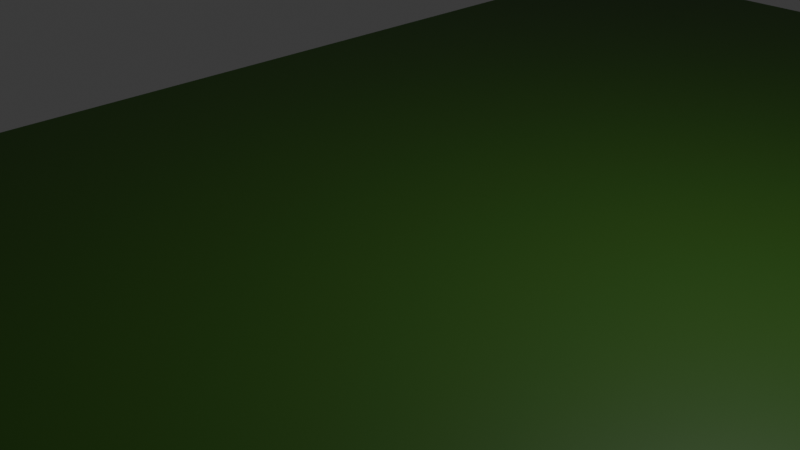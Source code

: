 # Source: 2.blend  (saved by Blender 4.3.34; exported with 4.5.12 LTS)
import bpy
from mathutils import Matrix  # noqa: F401  (used for matrix-valued properties, if any)

bpy.ops.wm.read_factory_settings(use_empty=True)
scene = bpy.context.scene
scene.name = 'Scene'

# ---- collections
col_collection = bpy.data.collections.new('Collection'); scene.collection.children.link(col_collection)

# ---- materials (node trees are filled in below, after node groups)
mat_green = bpy.data.materials.new('Green')
mat_green.alpha_threshold = 0.0
mat_green.roughness = 0.5
mat_green.line_color = (0.0, 0.0, 0.0, 1.0)
mat_yellow = bpy.data.materials.new('Yellow')
mat_red = bpy.data.materials.new('Red')
mat_darkred = bpy.data.materials.new('DarkRed')
mat_lightgreen = bpy.data.materials.new('LightGreen')
mat_lightgreen.alpha_threshold = 0.0
mat_lightgreen.roughness = 0.5
mat_lightgreen.line_color = (0.0, 0.0, 0.0, 1.0)
mat_red_001 = bpy.data.materials.new('Red.001')
mat_yellow_001 = bpy.data.materials.new('Yellow.001')
mat_yellow_002 = bpy.data.materials.new('Yellow.002')
mat_yellow_003 = bpy.data.materials.new('Yellow.003')
mat_green_001 = bpy.data.materials.new('Green.001')
mat_green_001.alpha_threshold = 0.0
mat_green_001.roughness = 0.5
mat_green_001.line_color = (0.0, 0.0, 0.0, 1.0)
mat_yellow_004 = bpy.data.materials.new('Yellow.004')
mat_yellow_005 = bpy.data.materials.new('Yellow.005')
mat_yellow_006 = bpy.data.materials.new('Yellow.006')
mat_yellow_007 = bpy.data.materials.new('Yellow.007')
mat_yellow_008 = bpy.data.materials.new('Yellow.008')
mat_green_002 = bpy.data.materials.new('Green.002')
mat_green_002.alpha_threshold = 0.0
mat_green_002.roughness = 0.5
mat_green_002.line_color = (0.0, 0.0, 0.0, 1.0)
mat_green_003 = bpy.data.materials.new('Green.003')
mat_green_003.alpha_threshold = 0.0
mat_green_003.roughness = 0.5
mat_green_003.line_color = (0.0, 0.0, 0.0, 1.0)
mat_green_004 = bpy.data.materials.new('Green.004')
mat_green_004.alpha_threshold = 0.0
mat_green_004.roughness = 0.5
mat_green_004.line_color = (0.0, 0.0, 0.0, 1.0)
mat_green_005 = bpy.data.materials.new('Green.005')
mat_green_005.alpha_threshold = 0.0
mat_green_005.roughness = 0.5
mat_green_005.line_color = (0.0, 0.0, 0.0, 1.0)
mat_green_006 = bpy.data.materials.new('Green.006')
mat_green_006.alpha_threshold = 0.0
mat_green_006.roughness = 0.5
mat_green_006.line_color = (0.0, 0.0, 0.0, 1.0)
mat_green_007 = bpy.data.materials.new('Green.007')
mat_green_007.alpha_threshold = 0.0
mat_green_007.roughness = 0.5
mat_green_007.line_color = (0.0, 0.0, 0.0, 1.0)
mat_red_002 = bpy.data.materials.new('Red.002')
mat_green_008 = bpy.data.materials.new('Green.008')
mat_green_008.alpha_threshold = 0.0
mat_green_008.roughness = 0.5
mat_green_008.line_color = (0.0, 0.0, 0.0, 1.0)
mat_green_009 = bpy.data.materials.new('Green.009')
mat_green_009.alpha_threshold = 0.0
mat_green_009.roughness = 0.5
mat_green_009.line_color = (0.0, 0.0, 0.0, 1.0)
mat_red_003 = bpy.data.materials.new('Red.003')
mat_yellow_009 = bpy.data.materials.new('Yellow.009')
mat_yellow_010 = bpy.data.materials.new('Yellow.010')
mat_yellow_011 = bpy.data.materials.new('Yellow.011')
mat_yellow_012 = bpy.data.materials.new('Yellow.012')
mat_yellow_013 = bpy.data.materials.new('Yellow.013')
mat_darkred_001 = bpy.data.materials.new('DarkRed.001')
mat_yellow_014 = bpy.data.materials.new('Yellow.014')
mat_yellow_015 = bpy.data.materials.new('Yellow.015')
mat_yellow_016 = bpy.data.materials.new('Yellow.016')
mat_green_010 = bpy.data.materials.new('Green.010')
mat_green_010.alpha_threshold = 0.0
mat_green_010.roughness = 0.5
mat_green_010.line_color = (0.0, 0.0, 0.0, 1.0)
mat_green_011 = bpy.data.materials.new('Green.011')
mat_green_011.alpha_threshold = 0.0
mat_green_011.roughness = 0.5
mat_green_011.line_color = (0.0, 0.0, 0.0, 1.0)
mat_darkred_002 = bpy.data.materials.new('DarkRed.002')
mat_darkred_003 = bpy.data.materials.new('DarkRed.003')
mat_darkred_004 = bpy.data.materials.new('DarkRed.004')
mat_green_012 = bpy.data.materials.new('Green.012')
mat_green_012.alpha_threshold = 0.0
mat_green_012.roughness = 0.5
mat_green_012.line_color = (0.0, 0.0, 0.0, 1.0)
mat_green_013 = bpy.data.materials.new('Green.013')
mat_green_013.alpha_threshold = 0.0
mat_green_013.roughness = 0.5
mat_green_013.line_color = (0.0, 0.0, 0.0, 1.0)
mat_green_014 = bpy.data.materials.new('Green.014')
mat_green_014.alpha_threshold = 0.0
mat_green_014.roughness = 0.5
mat_green_014.line_color = (0.0, 0.0, 0.0, 1.0)
mat_green_015 = bpy.data.materials.new('Green.015')
mat_green_015.alpha_threshold = 0.0
mat_green_015.roughness = 0.5
mat_green_015.line_color = (0.0, 0.0, 0.0, 1.0)
mat_green_016 = bpy.data.materials.new('Green.016')
mat_green_016.alpha_threshold = 0.0
mat_green_016.roughness = 0.5
mat_green_016.line_color = (0.0, 0.0, 0.0, 1.0)
mat_green_017 = bpy.data.materials.new('Green.017')
mat_green_017.alpha_threshold = 0.0
mat_green_017.roughness = 0.5
mat_green_017.line_color = (0.0, 0.0, 0.0, 1.0)
mat_green_018 = bpy.data.materials.new('Green.018')
mat_green_018.alpha_threshold = 0.0
mat_green_018.roughness = 0.5
mat_green_018.line_color = (0.0, 0.0, 0.0, 1.0)
mat_darkred_005 = bpy.data.materials.new('DarkRed.005')

# ---- material node trees
mat_green.use_nodes = True; mat_green.node_tree.nodes.clear()
_N = mat_green.node_tree.nodes; _L = mat_green.node_tree.links
n0 = _N.new('ShaderNodeOutputMaterial'); n0.name = 'Material Output'; n0.location = (300, 300)
n1 = _N.new('ShaderNodeBsdfPrincipled'); n1.name = 'Principled BSDF'; n1.location = (10, 300)
n1.inputs[0].default_value = (0.02429, 0.08191, 0.005409, 1.0)
n1.inputs[3].default_value = 1.45
_L.new(n1.outputs[0], n0.inputs[0])
n0.is_active_output = True
mat_yellow.use_nodes = True; mat_yellow.node_tree.nodes.clear()
_N = mat_yellow.node_tree.nodes; _L = mat_yellow.node_tree.links
n0 = _N.new('ShaderNodeBsdfPrincipled'); n0.name = 'プリンシプルBSDF'; n0.location = (10, 300)
n0.inputs[0].default_value = (1.0, 0.6, 0.0, 1.0)
n1 = _N.new('ShaderNodeOutputMaterial'); n1.name = 'マテリアル出力'; n1.location = (300, 300)
_L.new(n0.outputs[0], n1.inputs[0])
n1.is_active_output = True
mat_red.use_nodes = True; mat_red.node_tree.nodes.clear()
_N = mat_red.node_tree.nodes; _L = mat_red.node_tree.links
n0 = _N.new('ShaderNodeBsdfPrincipled'); n0.name = 'プリンシプルBSDF'; n0.location = (10, 300)
n0.inputs[0].default_value = (1.0, 0.0, 0.0, 1.0)
n1 = _N.new('ShaderNodeOutputMaterial'); n1.name = 'マテリアル出力'; n1.location = (300, 300)
_L.new(n0.outputs[0], n1.inputs[0])
n1.is_active_output = True
mat_darkred.use_nodes = True; mat_darkred.node_tree.nodes.clear()
_N = mat_darkred.node_tree.nodes; _L = mat_darkred.node_tree.links
n0 = _N.new('ShaderNodeBsdfPrincipled'); n0.name = 'プリンシプルBSDF'; n0.location = (10, 300)
n0.inputs[0].default_value = (0.0, 0.0, 0.0, 1.0)
n1 = _N.new('ShaderNodeOutputMaterial'); n1.name = 'マテリアル出力'; n1.location = (300, 300)
_L.new(n0.outputs[0], n1.inputs[0])
n1.is_active_output = True
mat_lightgreen.use_nodes = True; mat_lightgreen.node_tree.nodes.clear()
_N = mat_lightgreen.node_tree.nodes; _L = mat_lightgreen.node_tree.links
n0 = _N.new('ShaderNodeOutputMaterial'); n0.name = 'Material Output'; n0.location = (300, 300)
n1 = _N.new('ShaderNodeBsdfPrincipled'); n1.name = 'Principled BSDF'; n1.location = (10, 300)
n1.inputs[0].default_value = (0.1483, 0.5, 0.03302, 1.0)
n1.inputs[3].default_value = 1.45
_L.new(n1.outputs[0], n0.inputs[0])
n0.is_active_output = True
mat_red_001.use_nodes = True; mat_red_001.node_tree.nodes.clear()
_N = mat_red_001.node_tree.nodes; _L = mat_red_001.node_tree.links
n0 = _N.new('ShaderNodeBsdfPrincipled'); n0.name = 'プリンシプルBSDF'; n0.location = (10, 300)
n0.inputs[0].default_value = (1.0, 0.0, 0.0, 1.0)
n1 = _N.new('ShaderNodeOutputMaterial'); n1.name = 'マテリアル出力'; n1.location = (300, 300)
_L.new(n0.outputs[0], n1.inputs[0])
n1.is_active_output = True
mat_yellow_001.use_nodes = True; mat_yellow_001.node_tree.nodes.clear()
_N = mat_yellow_001.node_tree.nodes; _L = mat_yellow_001.node_tree.links
n0 = _N.new('ShaderNodeBsdfPrincipled'); n0.name = 'プリンシプルBSDF'; n0.location = (10, 300)
n0.inputs[0].default_value = (1.0, 0.6, 0.0, 1.0)
n1 = _N.new('ShaderNodeOutputMaterial'); n1.name = 'マテリアル出力'; n1.location = (300, 300)
_L.new(n0.outputs[0], n1.inputs[0])
n1.is_active_output = True
mat_yellow_002.use_nodes = True; mat_yellow_002.node_tree.nodes.clear()
_N = mat_yellow_002.node_tree.nodes; _L = mat_yellow_002.node_tree.links
n0 = _N.new('ShaderNodeBsdfPrincipled'); n0.name = 'プリンシプルBSDF'; n0.location = (10, 300)
n0.inputs[0].default_value = (1.0, 0.6, 0.0, 1.0)
n1 = _N.new('ShaderNodeOutputMaterial'); n1.name = 'マテリアル出力'; n1.location = (300, 300)
_L.new(n0.outputs[0], n1.inputs[0])
n1.is_active_output = True
mat_yellow_003.use_nodes = True; mat_yellow_003.node_tree.nodes.clear()
_N = mat_yellow_003.node_tree.nodes; _L = mat_yellow_003.node_tree.links
n0 = _N.new('ShaderNodeBsdfPrincipled'); n0.name = 'プリンシプルBSDF'; n0.location = (10, 300)
n0.inputs[0].default_value = (1.0, 0.6, 0.0, 1.0)
n1 = _N.new('ShaderNodeOutputMaterial'); n1.name = 'マテリアル出力'; n1.location = (300, 300)
_L.new(n0.outputs[0], n1.inputs[0])
n1.is_active_output = True
mat_green_001.use_nodes = True; mat_green_001.node_tree.nodes.clear()
_N = mat_green_001.node_tree.nodes; _L = mat_green_001.node_tree.links
n0 = _N.new('ShaderNodeOutputMaterial'); n0.name = 'Material Output'; n0.location = (300, 300)
n1 = _N.new('ShaderNodeBsdfPrincipled'); n1.name = 'Principled BSDF'; n1.location = (10, 300)
n1.inputs[0].default_value = (0.02429, 0.08191, 0.005409, 1.0)
n1.inputs[3].default_value = 1.45
_L.new(n1.outputs[0], n0.inputs[0])
n0.is_active_output = True
mat_yellow_004.use_nodes = True; mat_yellow_004.node_tree.nodes.clear()
_N = mat_yellow_004.node_tree.nodes; _L = mat_yellow_004.node_tree.links
n0 = _N.new('ShaderNodeBsdfPrincipled'); n0.name = 'プリンシプルBSDF'; n0.location = (10, 300)
n0.inputs[0].default_value = (1.0, 0.6, 0.0, 1.0)
n1 = _N.new('ShaderNodeOutputMaterial'); n1.name = 'マテリアル出力'; n1.location = (300, 300)
_L.new(n0.outputs[0], n1.inputs[0])
n1.is_active_output = True
mat_yellow_005.use_nodes = True; mat_yellow_005.node_tree.nodes.clear()
_N = mat_yellow_005.node_tree.nodes; _L = mat_yellow_005.node_tree.links
n0 = _N.new('ShaderNodeBsdfPrincipled'); n0.name = 'プリンシプルBSDF'; n0.location = (10, 300)
n0.inputs[0].default_value = (1.0, 0.6, 0.0, 1.0)
n1 = _N.new('ShaderNodeOutputMaterial'); n1.name = 'マテリアル出力'; n1.location = (300, 300)
_L.new(n0.outputs[0], n1.inputs[0])
n1.is_active_output = True
mat_yellow_006.use_nodes = True; mat_yellow_006.node_tree.nodes.clear()
_N = mat_yellow_006.node_tree.nodes; _L = mat_yellow_006.node_tree.links
n0 = _N.new('ShaderNodeBsdfPrincipled'); n0.name = 'プリンシプルBSDF'; n0.location = (10, 300)
n0.inputs[0].default_value = (1.0, 0.6, 0.0, 1.0)
n1 = _N.new('ShaderNodeOutputMaterial'); n1.name = 'マテリアル出力'; n1.location = (300, 300)
_L.new(n0.outputs[0], n1.inputs[0])
n1.is_active_output = True
mat_yellow_007.use_nodes = True; mat_yellow_007.node_tree.nodes.clear()
_N = mat_yellow_007.node_tree.nodes; _L = mat_yellow_007.node_tree.links
n0 = _N.new('ShaderNodeBsdfPrincipled'); n0.name = 'プリンシプルBSDF'; n0.location = (10, 300)
n0.inputs[0].default_value = (1.0, 0.6, 0.0, 1.0)
n1 = _N.new('ShaderNodeOutputMaterial'); n1.name = 'マテリアル出力'; n1.location = (300, 300)
_L.new(n0.outputs[0], n1.inputs[0])
n1.is_active_output = True
mat_yellow_008.use_nodes = True; mat_yellow_008.node_tree.nodes.clear()
_N = mat_yellow_008.node_tree.nodes; _L = mat_yellow_008.node_tree.links
n0 = _N.new('ShaderNodeBsdfPrincipled'); n0.name = 'プリンシプルBSDF'; n0.location = (10, 300)
n0.inputs[0].default_value = (1.0, 0.6, 0.0, 1.0)
n1 = _N.new('ShaderNodeOutputMaterial'); n1.name = 'マテリアル出力'; n1.location = (300, 300)
_L.new(n0.outputs[0], n1.inputs[0])
n1.is_active_output = True
mat_green_002.use_nodes = True; mat_green_002.node_tree.nodes.clear()
_N = mat_green_002.node_tree.nodes; _L = mat_green_002.node_tree.links
n0 = _N.new('ShaderNodeOutputMaterial'); n0.name = 'Material Output'; n0.location = (300, 300)
n1 = _N.new('ShaderNodeBsdfPrincipled'); n1.name = 'Principled BSDF'; n1.location = (10, 300)
n1.inputs[0].default_value = (0.02429, 0.08191, 0.005409, 1.0)
n1.inputs[3].default_value = 1.45
_L.new(n1.outputs[0], n0.inputs[0])
n0.is_active_output = True
mat_green_003.use_nodes = True; mat_green_003.node_tree.nodes.clear()
_N = mat_green_003.node_tree.nodes; _L = mat_green_003.node_tree.links
n0 = _N.new('ShaderNodeOutputMaterial'); n0.name = 'Material Output'; n0.location = (300, 300)
n1 = _N.new('ShaderNodeBsdfPrincipled'); n1.name = 'Principled BSDF'; n1.location = (10, 300)
n1.inputs[0].default_value = (0.02429, 0.08191, 0.005409, 1.0)
n1.inputs[3].default_value = 1.45
_L.new(n1.outputs[0], n0.inputs[0])
n0.is_active_output = True
mat_green_004.use_nodes = True; mat_green_004.node_tree.nodes.clear()
_N = mat_green_004.node_tree.nodes; _L = mat_green_004.node_tree.links
n0 = _N.new('ShaderNodeOutputMaterial'); n0.name = 'Material Output'; n0.location = (300, 300)
n1 = _N.new('ShaderNodeBsdfPrincipled'); n1.name = 'Principled BSDF'; n1.location = (10, 300)
n1.inputs[0].default_value = (0.02429, 0.08191, 0.005409, 1.0)
n1.inputs[3].default_value = 1.45
_L.new(n1.outputs[0], n0.inputs[0])
n0.is_active_output = True
mat_green_005.use_nodes = True; mat_green_005.node_tree.nodes.clear()
_N = mat_green_005.node_tree.nodes; _L = mat_green_005.node_tree.links
n0 = _N.new('ShaderNodeOutputMaterial'); n0.name = 'Material Output'; n0.location = (300, 300)
n1 = _N.new('ShaderNodeBsdfPrincipled'); n1.name = 'Principled BSDF'; n1.location = (10, 300)
n1.inputs[0].default_value = (0.02429, 0.08191, 0.005409, 1.0)
n1.inputs[3].default_value = 1.45
_L.new(n1.outputs[0], n0.inputs[0])
n0.is_active_output = True
mat_green_006.use_nodes = True; mat_green_006.node_tree.nodes.clear()
_N = mat_green_006.node_tree.nodes; _L = mat_green_006.node_tree.links
n0 = _N.new('ShaderNodeOutputMaterial'); n0.name = 'Material Output'; n0.location = (300, 300)
n1 = _N.new('ShaderNodeBsdfPrincipled'); n1.name = 'Principled BSDF'; n1.location = (10, 300)
n1.inputs[0].default_value = (0.3097, 0.0, 0.4996, 1.0)
n1.inputs[3].default_value = 1.45
_L.new(n1.outputs[0], n0.inputs[0])
n0.is_active_output = True
mat_green_007.use_nodes = True; mat_green_007.node_tree.nodes.clear()
_N = mat_green_007.node_tree.nodes; _L = mat_green_007.node_tree.links
n0 = _N.new('ShaderNodeOutputMaterial'); n0.name = 'Material Output'; n0.location = (300, 300)
n1 = _N.new('ShaderNodeBsdfPrincipled'); n1.name = 'Principled BSDF'; n1.location = (10, 300)
n1.inputs[0].default_value = (0.02429, 0.08191, 0.005409, 1.0)
n1.inputs[3].default_value = 1.45
_L.new(n1.outputs[0], n0.inputs[0])
n0.is_active_output = True
mat_red_002.use_nodes = True; mat_red_002.node_tree.nodes.clear()
_N = mat_red_002.node_tree.nodes; _L = mat_red_002.node_tree.links
n0 = _N.new('ShaderNodeBsdfPrincipled'); n0.name = 'プリンシプルBSDF'; n0.location = (10, 300)
n0.inputs[0].default_value = (1.0, 0.0, 0.0, 1.0)
n1 = _N.new('ShaderNodeOutputMaterial'); n1.name = 'マテリアル出力'; n1.location = (300, 300)
_L.new(n0.outputs[0], n1.inputs[0])
n1.is_active_output = True
mat_green_008.use_nodes = True; mat_green_008.node_tree.nodes.clear()
_N = mat_green_008.node_tree.nodes; _L = mat_green_008.node_tree.links
n0 = _N.new('ShaderNodeOutputMaterial'); n0.name = 'Material Output'; n0.location = (300, 300)
n1 = _N.new('ShaderNodeBsdfPrincipled'); n1.name = 'Principled BSDF'; n1.location = (10, 300)
n1.inputs[0].default_value = (0.02429, 0.08191, 0.005409, 1.0)
n1.inputs[3].default_value = 1.45
_L.new(n1.outputs[0], n0.inputs[0])
n0.is_active_output = True
mat_green_009.use_nodes = True; mat_green_009.node_tree.nodes.clear()
_N = mat_green_009.node_tree.nodes; _L = mat_green_009.node_tree.links
n0 = _N.new('ShaderNodeOutputMaterial'); n0.name = 'Material Output'; n0.location = (300, 300)
n1 = _N.new('ShaderNodeBsdfPrincipled'); n1.name = 'Principled BSDF'; n1.location = (10, 300)
n1.inputs[0].default_value = (0.02429, 0.08191, 0.005409, 1.0)
n1.inputs[3].default_value = 1.45
_L.new(n1.outputs[0], n0.inputs[0])
n0.is_active_output = True
mat_red_003.use_nodes = True; mat_red_003.node_tree.nodes.clear()
_N = mat_red_003.node_tree.nodes; _L = mat_red_003.node_tree.links
n0 = _N.new('ShaderNodeBsdfPrincipled'); n0.name = 'プリンシプルBSDF'; n0.location = (10, 300)
n0.inputs[0].default_value = (1.0, 0.0, 0.0, 1.0)
n1 = _N.new('ShaderNodeOutputMaterial'); n1.name = 'マテリアル出力'; n1.location = (300, 300)
_L.new(n0.outputs[0], n1.inputs[0])
n1.is_active_output = True
mat_yellow_009.use_nodes = True; mat_yellow_009.node_tree.nodes.clear()
_N = mat_yellow_009.node_tree.nodes; _L = mat_yellow_009.node_tree.links
n0 = _N.new('ShaderNodeBsdfPrincipled'); n0.name = 'プリンシプルBSDF'; n0.location = (10, 300)
n0.inputs[0].default_value = (1.0, 0.6, 0.0, 1.0)
n1 = _N.new('ShaderNodeOutputMaterial'); n1.name = 'マテリアル出力'; n1.location = (300, 300)
_L.new(n0.outputs[0], n1.inputs[0])
n1.is_active_output = True
mat_yellow_010.use_nodes = True; mat_yellow_010.node_tree.nodes.clear()
_N = mat_yellow_010.node_tree.nodes; _L = mat_yellow_010.node_tree.links
n0 = _N.new('ShaderNodeBsdfPrincipled'); n0.name = 'プリンシプルBSDF'; n0.location = (10, 300)
n0.inputs[0].default_value = (1.0, 0.6, 0.0, 1.0)
n1 = _N.new('ShaderNodeOutputMaterial'); n1.name = 'マテリアル出力'; n1.location = (300, 300)
_L.new(n0.outputs[0], n1.inputs[0])
n1.is_active_output = True
mat_yellow_011.use_nodes = True; mat_yellow_011.node_tree.nodes.clear()
_N = mat_yellow_011.node_tree.nodes; _L = mat_yellow_011.node_tree.links
n0 = _N.new('ShaderNodeBsdfPrincipled'); n0.name = 'プリンシプルBSDF'; n0.location = (10, 300)
n0.inputs[0].default_value = (1.0, 0.6, 0.0, 1.0)
n1 = _N.new('ShaderNodeOutputMaterial'); n1.name = 'マテリアル出力'; n1.location = (300, 300)
_L.new(n0.outputs[0], n1.inputs[0])
n1.is_active_output = True
mat_yellow_012.use_nodes = True; mat_yellow_012.node_tree.nodes.clear()
_N = mat_yellow_012.node_tree.nodes; _L = mat_yellow_012.node_tree.links
n0 = _N.new('ShaderNodeBsdfPrincipled'); n0.name = 'プリンシプルBSDF'; n0.location = (10, 300)
n0.inputs[0].default_value = (1.0, 0.6, 0.0, 1.0)
n1 = _N.new('ShaderNodeOutputMaterial'); n1.name = 'マテリアル出力'; n1.location = (300, 300)
_L.new(n0.outputs[0], n1.inputs[0])
n1.is_active_output = True
mat_yellow_013.use_nodes = True; mat_yellow_013.node_tree.nodes.clear()
_N = mat_yellow_013.node_tree.nodes; _L = mat_yellow_013.node_tree.links
n0 = _N.new('ShaderNodeBsdfPrincipled'); n0.name = 'プリンシプルBSDF'; n0.location = (10, 300)
n0.inputs[0].default_value = (1.0, 0.6, 0.0, 1.0)
n1 = _N.new('ShaderNodeOutputMaterial'); n1.name = 'マテリアル出力'; n1.location = (300, 300)
_L.new(n0.outputs[0], n1.inputs[0])
n1.is_active_output = True
mat_darkred_001.use_nodes = True; mat_darkred_001.node_tree.nodes.clear()
_N = mat_darkred_001.node_tree.nodes; _L = mat_darkred_001.node_tree.links
n0 = _N.new('ShaderNodeBsdfPrincipled'); n0.name = 'プリンシプルBSDF'; n0.location = (10, 300)
n0.inputs[0].default_value = (0.25, 0.0, 0.0, 1.0)
n1 = _N.new('ShaderNodeOutputMaterial'); n1.name = 'マテリアル出力'; n1.location = (300, 300)
_L.new(n0.outputs[0], n1.inputs[0])
n1.is_active_output = True
mat_yellow_014.use_nodes = True; mat_yellow_014.node_tree.nodes.clear()
_N = mat_yellow_014.node_tree.nodes; _L = mat_yellow_014.node_tree.links
n0 = _N.new('ShaderNodeBsdfPrincipled'); n0.name = 'プリンシプルBSDF'; n0.location = (10, 300)
n0.inputs[0].default_value = (1.0, 0.6, 0.0, 1.0)
n1 = _N.new('ShaderNodeOutputMaterial'); n1.name = 'マテリアル出力'; n1.location = (300, 300)
_L.new(n0.outputs[0], n1.inputs[0])
n1.is_active_output = True
mat_yellow_015.use_nodes = True; mat_yellow_015.node_tree.nodes.clear()
_N = mat_yellow_015.node_tree.nodes; _L = mat_yellow_015.node_tree.links
n0 = _N.new('ShaderNodeBsdfPrincipled'); n0.name = 'プリンシプルBSDF'; n0.location = (10, 300)
n0.inputs[0].default_value = (1.0, 0.6, 0.0, 1.0)
n1 = _N.new('ShaderNodeOutputMaterial'); n1.name = 'マテリアル出力'; n1.location = (300, 300)
_L.new(n0.outputs[0], n1.inputs[0])
n1.is_active_output = True
mat_yellow_016.use_nodes = True; mat_yellow_016.node_tree.nodes.clear()
_N = mat_yellow_016.node_tree.nodes; _L = mat_yellow_016.node_tree.links
n0 = _N.new('ShaderNodeBsdfPrincipled'); n0.name = 'プリンシプルBSDF'; n0.location = (10, 300)
n0.inputs[0].default_value = (1.0, 0.6, 0.0, 1.0)
n1 = _N.new('ShaderNodeOutputMaterial'); n1.name = 'マテリアル出力'; n1.location = (300, 300)
_L.new(n0.outputs[0], n1.inputs[0])
n1.is_active_output = True
mat_green_010.use_nodes = True; mat_green_010.node_tree.nodes.clear()
_N = mat_green_010.node_tree.nodes; _L = mat_green_010.node_tree.links
n0 = _N.new('ShaderNodeOutputMaterial'); n0.name = 'Material Output'; n0.location = (300, 300)
n1 = _N.new('ShaderNodeBsdfPrincipled'); n1.name = 'Principled BSDF'; n1.location = (10, 300)
n1.inputs[0].default_value = (0.02429, 0.08191, 0.005409, 1.0)
n1.inputs[3].default_value = 1.45
_L.new(n1.outputs[0], n0.inputs[0])
n0.is_active_output = True
mat_green_011.use_nodes = True; mat_green_011.node_tree.nodes.clear()
_N = mat_green_011.node_tree.nodes; _L = mat_green_011.node_tree.links
n0 = _N.new('ShaderNodeOutputMaterial'); n0.name = 'Material Output'; n0.location = (300, 300)
n1 = _N.new('ShaderNodeBsdfPrincipled'); n1.name = 'Principled BSDF'; n1.location = (10, 300)
n1.inputs[0].default_value = (0.3097, 0.0, 0.4996, 1.0)
n1.inputs[3].default_value = 1.45
_L.new(n1.outputs[0], n0.inputs[0])
n0.is_active_output = True
mat_darkred_002.use_nodes = True; mat_darkred_002.node_tree.nodes.clear()
_N = mat_darkred_002.node_tree.nodes; _L = mat_darkred_002.node_tree.links
n0 = _N.new('ShaderNodeBsdfPrincipled'); n0.name = 'プリンシプルBSDF'; n0.location = (10, 300)
n0.inputs[0].default_value = (0.25, 0.0, 0.0, 1.0)
n1 = _N.new('ShaderNodeOutputMaterial'); n1.name = 'マテリアル出力'; n1.location = (300, 300)
_L.new(n0.outputs[0], n1.inputs[0])
n1.is_active_output = True
mat_darkred_003.use_nodes = True; mat_darkred_003.node_tree.nodes.clear()
_N = mat_darkred_003.node_tree.nodes; _L = mat_darkred_003.node_tree.links
n0 = _N.new('ShaderNodeBsdfPrincipled'); n0.name = 'プリンシプルBSDF'; n0.location = (10, 300)
n0.inputs[0].default_value = (0.25, 0.0, 0.0, 1.0)
n1 = _N.new('ShaderNodeOutputMaterial'); n1.name = 'マテリアル出力'; n1.location = (300, 300)
_L.new(n0.outputs[0], n1.inputs[0])
n1.is_active_output = True
mat_darkred_004.use_nodes = True; mat_darkred_004.node_tree.nodes.clear()
_N = mat_darkred_004.node_tree.nodes; _L = mat_darkred_004.node_tree.links
n0 = _N.new('ShaderNodeBsdfPrincipled'); n0.name = 'プリンシプルBSDF'; n0.location = (10, 300)
n0.inputs[0].default_value = (0.25, 0.0, 0.0, 1.0)
n1 = _N.new('ShaderNodeOutputMaterial'); n1.name = 'マテリアル出力'; n1.location = (300, 300)
_L.new(n0.outputs[0], n1.inputs[0])
n1.is_active_output = True
mat_green_012.use_nodes = True; mat_green_012.node_tree.nodes.clear()
_N = mat_green_012.node_tree.nodes; _L = mat_green_012.node_tree.links
n0 = _N.new('ShaderNodeOutputMaterial'); n0.name = 'Material Output'; n0.location = (300, 300)
n1 = _N.new('ShaderNodeBsdfPrincipled'); n1.name = 'Principled BSDF'; n1.location = (10, 300)
n1.inputs[0].default_value = (0.02429, 0.08191, 0.005409, 1.0)
n1.inputs[3].default_value = 1.45
_L.new(n1.outputs[0], n0.inputs[0])
n0.is_active_output = True
mat_green_013.use_nodes = True; mat_green_013.node_tree.nodes.clear()
_N = mat_green_013.node_tree.nodes; _L = mat_green_013.node_tree.links
n0 = _N.new('ShaderNodeOutputMaterial'); n0.name = 'Material Output'; n0.location = (300, 300)
n1 = _N.new('ShaderNodeBsdfPrincipled'); n1.name = 'Principled BSDF'; n1.location = (10, 300)
n1.inputs[0].default_value = (0.02429, 0.08191, 0.005409, 1.0)
n1.inputs[3].default_value = 1.45
_L.new(n1.outputs[0], n0.inputs[0])
n0.is_active_output = True
mat_green_014.use_nodes = True; mat_green_014.node_tree.nodes.clear()
_N = mat_green_014.node_tree.nodes; _L = mat_green_014.node_tree.links
n0 = _N.new('ShaderNodeOutputMaterial'); n0.name = 'Material Output'; n0.location = (300, 300)
n1 = _N.new('ShaderNodeBsdfPrincipled'); n1.name = 'Principled BSDF'; n1.location = (10, 300)
n1.inputs[0].default_value = (0.0, 0.004, 1.0, 1.0)
n1.inputs[3].default_value = 1.45
_L.new(n1.outputs[0], n0.inputs[0])
n0.is_active_output = True
mat_green_015.use_nodes = True; mat_green_015.node_tree.nodes.clear()
_N = mat_green_015.node_tree.nodes; _L = mat_green_015.node_tree.links
n0 = _N.new('ShaderNodeOutputMaterial'); n0.name = 'Material Output'; n0.location = (300, 300)
n1 = _N.new('ShaderNodeBsdfPrincipled'); n1.name = 'Principled BSDF'; n1.location = (10, 300)
n1.inputs[0].default_value = (0.0, 0.004, 1.0, 1.0)
n1.inputs[3].default_value = 1.45
_L.new(n1.outputs[0], n0.inputs[0])
n0.is_active_output = True
mat_green_016.use_nodes = True; mat_green_016.node_tree.nodes.clear()
_N = mat_green_016.node_tree.nodes; _L = mat_green_016.node_tree.links
n0 = _N.new('ShaderNodeOutputMaterial'); n0.name = 'Material Output'; n0.location = (300, 300)
n1 = _N.new('ShaderNodeBsdfPrincipled'); n1.name = 'Principled BSDF'; n1.location = (10, 300)
n1.inputs[0].default_value = (0.0, 0.004, 1.0, 1.0)
n1.inputs[3].default_value = 1.45
_L.new(n1.outputs[0], n0.inputs[0])
n0.is_active_output = True
mat_green_017.use_nodes = True; mat_green_017.node_tree.nodes.clear()
_N = mat_green_017.node_tree.nodes; _L = mat_green_017.node_tree.links
n0 = _N.new('ShaderNodeOutputMaterial'); n0.name = 'Material Output'; n0.location = (300, 300)
n1 = _N.new('ShaderNodeBsdfPrincipled'); n1.name = 'Principled BSDF'; n1.location = (10, 300)
n1.inputs[0].default_value = (0.0, 0.004, 1.0, 1.0)
n1.inputs[3].default_value = 1.45
_L.new(n1.outputs[0], n0.inputs[0])
n0.is_active_output = True
mat_green_018.use_nodes = True; mat_green_018.node_tree.nodes.clear()
_N = mat_green_018.node_tree.nodes; _L = mat_green_018.node_tree.links
n0 = _N.new('ShaderNodeOutputMaterial'); n0.name = 'Material Output'; n0.location = (300, 300)
n1 = _N.new('ShaderNodeBsdfPrincipled'); n1.name = 'Principled BSDF'; n1.location = (10, 300)
n1.inputs[0].default_value = (0.02429, 0.08191, 0.005409, 1.0)
n1.inputs[3].default_value = 1.45
_L.new(n1.outputs[0], n0.inputs[0])
n0.is_active_output = True
mat_darkred_005.use_nodes = True; mat_darkred_005.node_tree.nodes.clear()
_N = mat_darkred_005.node_tree.nodes; _L = mat_darkred_005.node_tree.links
n0 = _N.new('ShaderNodeBsdfPrincipled'); n0.name = 'プリンシプルBSDF'; n0.location = (10, 300)
n0.inputs[0].default_value = (0.25, 0.0, 0.0, 1.0)
n1 = _N.new('ShaderNodeOutputMaterial'); n1.name = 'マテリアル出力'; n1.location = (300, 300)
_L.new(n0.outputs[0], n1.inputs[0])
n1.is_active_output = True

# ---- world
world_world = bpy.data.worlds.new('World'); scene.world = world_world
world_world.use_nodes = True; world_world.node_tree.nodes.clear()
_N = world_world.node_tree.nodes; _L = world_world.node_tree.links
n0 = _N.new('ShaderNodeOutputWorld'); n0.name = 'World Output'; n0.location = (300, 300)
n1 = _N.new('ShaderNodeBackground'); n1.name = 'Background'; n1.location = (10, 300)
n1.inputs[0].default_value = (0.05088, 0.05088, 0.05088, 1.0)
_L.new(n1.outputs[0], n0.inputs[0])
n0.is_active_output = True
world_world.color = (0.05088, 0.05088, 0.05088)
world_world.sun_shadow_jitter_overblur = 0.0

# ---- cameras
cam_camera = bpy.data.cameras.new('Camera')
cam_camera.clip_end = 100.0
cam_camera.ortho_scale = 7.314

# ---- lights
light_light = bpy.data.lights.new('Light', 'POINT')
light_light.energy = 1000.0
light_light.shadow_soft_size = 0.1

# ---- meshes
me_cube_001 = bpy.data.meshes.new('Cube.001')
me_cube_001.from_pydata([(50.0, 160.0, 40.0), (50.0, 160.0, 30.0), (50.0, 130.0, 40.0), (50.0, 130.0, 30.0), (20.0, 160.0, 40.0), (20.0, 160.0, 30.0), (20.0, 130.0, 40.0), (20.0, 130.0, 30.0)], [], [(0, 4, 6, 2), (3, 2, 6, 7), (7, 6, 4, 5), (5, 1, 3, 7), (1, 0, 2, 3), (5, 4, 0, 1)])
_uv = me_cube_001.uv_layers.new(name='UVMap')
_uv.uv.foreach_set('vector', [0.625, 0.5, 0.875, 0.5, 0.875, 0.75, 0.625, 0.75, 0.375, 0.75, 0.625, 0.75, 0.625, 1.0, 0.375, 1.0, 0.375, 0.0, 0.625, 0.0, 0.625, 0.25, 0.375, 0.25, 0.125, 0.5, 0.375, 0.5, 0.375, 0.75, 0.125, 0.75, 0.375, 0.5, 0.625, 0.5, 0.625, 0.75, 0.375, 0.75, 0.375, 0.25, 0.625, 0.25, 0.625, 0.5, 0.375, 0.5])
me_cube_001.materials.append(mat_green)
me_cube_001.use_mirror_vertex_groups = False
me_cube_001.update()
me_cube_002 = bpy.data.meshes.new('Cube.002')
me_cube_002.from_pydata([(50.0, -50.0, 5.0), (50.0, -50.0, -5.0), (30.0, -50.0, 5.0), (30.0, -50.0, -5.0), (50.0, 10.0, 5.0), (50.0, 10.0, -5.0), (30.0, 10.0, 5.0), (30.0, 10.0, -5.0)], [], [(0, 4, 6, 2), (3, 2, 6, 7), (7, 6, 4, 5), (5, 1, 3, 7), (1, 0, 2, 3), (5, 4, 0, 1)])
_uv = me_cube_002.uv_layers.new(name='UVMap')
_uv.uv.foreach_set('vector', [0.625, 0.5, 0.875, 0.5, 0.875, 0.75, 0.625, 0.75, 0.375, 0.75, 0.625, 0.75, 0.625, 1.0, 0.375, 1.0, 0.375, 0.0, 0.625, 0.0, 0.625, 0.25, 0.375, 0.25, 0.125, 0.5, 0.375, 0.5, 0.375, 0.75, 0.125, 0.75, 0.375, 0.5, 0.625, 0.5, 0.625, 0.75, 0.375, 0.75, 0.375, 0.25, 0.625, 0.25, 0.625, 0.5, 0.375, 0.5])
me_cube_002.materials.append(mat_green)
me_cube_002.use_mirror_vertex_groups = False
me_cube_002.update()
me_cube_009 = bpy.data.meshes.new('Cube.009')
me_cube_009.from_pydata([(50.0, -50.0, 5.0), (50.0, -50.0, 2.384e-07), (50.0, -30.0, 5.0), (50.0, -30.0, 2.384e-07), (65.0, -30.0, 2.384e-07), (65.0, -50.0, 5.0), (65.0, -50.0, 2.384e-07), (65.0, -30.0, 5.0)], [], [(6, 1, 3, 4), (1, 0, 2, 3), (6, 5, 0, 1), (0, 5, 7, 2), (3, 2, 7, 4), (7, 5, 6, 4)])
_uv = me_cube_009.uv_layers.new(name='UVMap')
_uv.uv.foreach_set('vector', [0.3125, 0.5, 0.375, 0.5, 0.375, 0.75, 0.3125, 0.75, 0.375, 0.5, 0.625, 0.5, 0.625, 0.75, 0.375, 0.75, 0.375, 0.4375, 0.625, 0.4375, 0.625, 0.5, 0.375, 0.5, 0.625, 0.5, 0.6875, 0.5, 0.6875, 0.75, 0.625, 0.75, 0.375, 0.75, 0.625, 0.75, 0.625, 0.8125, 0.375, 0.8125, 0.625, 0.8125, 0.625, 0.4375, 0.3125, 0.5, 0.375, 0.8125])
me_cube_009.materials.append(mat_yellow)
me_cube_009.use_mirror_vertex_groups = False
me_cube_009.update()
me_001 = bpy.data.meshes.new('立方体.001')
me_001.from_pydata([(265.0, -5.0, 240.0), (265.0, -5.0, 250.0), (265.0, 5.0, 240.0), (265.0, 5.0, 250.0), (275.0, -5.0, 240.0), (275.0, -5.0, 250.0), (275.0, 5.0, 240.0), (275.0, 5.0, 250.0)], [], [(0, 1, 3, 2), (2, 3, 7, 6), (6, 7, 5, 4), (4, 5, 1, 0), (2, 6, 4, 0), (7, 3, 1, 5)])
_uv = me_001.uv_layers.new(name='UVマップ')
_uv.uv.foreach_set('vector', [0.375, 0.0, 0.625, 0.0, 0.625, 0.25, 0.375, 0.25, 0.375, 0.25, 0.625, 0.25, 0.625, 0.5, 0.375, 0.5, 0.375, 0.5, 0.625, 0.5, 0.625, 0.75, 0.375, 0.75, 0.375, 0.75, 0.625, 0.75, 0.625, 1.0, 0.375, 1.0, 0.125, 0.5, 0.375, 0.5, 0.375, 0.75, 0.125, 0.75, 0.625, 0.5, 0.875, 0.5, 0.875, 0.75, 0.625, 0.75])
me_001.materials.append(mat_red)
me_001.update()
me_003 = bpy.data.meshes.new('円柱.003')
me_003.from_pydata([(290.0, 50.0, 230.0), (290.0, 50.0, 240.0), (315.0, 43.3, 230.0), (315.0, 43.3, 240.0), (333.3, 25.0, 230.0), (333.3, 25.0, 240.0), (340.0, 0.0, 230.0), (340.0, 0.0, 240.0), (333.3, -25.0, 230.0), (333.3, -25.0, 240.0), (315.0, -43.3, 230.0), (315.0, -43.3, 240.0), (290.0, -50.0, 230.0), (290.0, -50.0, 240.0), (265.0, -43.3, 230.0), (265.0, -43.3, 240.0), (246.7, -25.0, 230.0), (246.7, -25.0, 240.0), (240.0, 0.0, 230.0), (240.0, 0.0, 240.0), (246.7, 25.0, 230.0), (246.7, 25.0, 240.0), (265.0, 43.3, 230.0), (265.0, 43.3, 240.0)], [], [(0, 1, 3, 2), (2, 3, 5, 4), (4, 5, 7, 6), (6, 7, 9, 8), (8, 9, 11, 10), (10, 11, 13, 12), (12, 13, 15, 14), (14, 15, 17, 16), (16, 17, 19, 18), (18, 19, 21, 20), (3, 1, 23, 21, 19, 17, 15, 13, 11, 9, 7, 5), (20, 21, 23, 22), (22, 23, 1, 0), (0, 2, 4, 6, 8, 10, 12, 14, 16, 18, 20, 22)])
_uv = me_003.uv_layers.new(name='UVマップ')
_uv.uv.foreach_set('vector', [1.0, 0.5, 1.0, 1.0, 0.9167, 1.0, 0.9167, 0.5, 0.9167, 0.5, 0.9167, 1.0, 0.8333, 1.0, 0.8333, 0.5, 0.8333, 0.5, 0.8333, 1.0, 0.75, 1.0, 0.75, 0.5, 0.75, 0.5, 0.75, 1.0, 0.6667, 1.0, 0.6667, 0.5, 0.6667, 0.5, 0.6667, 1.0, 0.5833, 1.0, 0.5833, 0.5, 0.5833, 0.5, 0.5833, 1.0, 0.5, 1.0, 0.5, 0.5, 0.5, 0.5, 0.5, 1.0, 0.4167, 1.0, 0.4167, 0.5, 0.4167, 0.5, 0.4167, 1.0, 0.3333, 1.0, 0.3333, 0.5, 0.3333, 0.5, 0.3333, 1.0, 0.25, 1.0, 0.25, 0.5, 0.25, 0.5, 0.25, 1.0, 0.1667, 1.0, 0.1667, 0.5, 0.37, 0.4578, 0.25, 0.49, 0.13, 0.4578, 0.04215, 0.37, 0.01, 0.25, 0.04215, 0.13, 0.13, 0.04215, 0.25, 0.01, 0.37, 0.04215, 0.4578, 0.13, 0.49, 0.25, 0.4578, 0.37, 0.1667, 0.5, 0.1667, 1.0, 0.08333, 1.0, 0.08333, 0.5, 0.08333, 0.5, 0.08333, 1.0, 7.451e-08, 1.0, 7.451e-08, 0.5, 0.75, 0.49, 0.87, 0.4578, 0.9578, 0.37, 0.99, 0.25, 0.9578, 0.13, 0.87, 0.04215, 0.75, 0.01, 0.63, 0.04215, 0.5422, 0.13, 0.51, 0.25, 0.5422, 0.37, 0.63, 0.4578])
me_003.materials.append(mat_green)
me_003.update()
me_006 = bpy.data.meshes.new('立方体.006')
me_006.from_pydata([(805.0, -25.0, 340.0), (805.0, -25.0, 390.0), (805.0, 25.0, 340.0), (805.0, 25.0, 390.0), (855.0, -25.0, 340.0), (855.0, -25.0, 390.0), (855.0, 25.0, 340.0), (855.0, 25.0, 390.0)], [], [(0, 1, 3, 2), (2, 3, 7, 6), (6, 7, 5, 4), (4, 5, 1, 0), (2, 6, 4, 0), (7, 3, 1, 5)])
_uv = me_006.uv_layers.new(name='UVマップ')
_uv.uv.foreach_set('vector', [0.375, 0.0, 0.625, 0.0, 0.625, 0.25, 0.375, 0.25, 0.375, 0.25, 0.625, 0.25, 0.625, 0.5, 0.375, 0.5, 0.375, 0.5, 0.625, 0.5, 0.625, 0.75, 0.375, 0.75, 0.375, 0.75, 0.625, 0.75, 0.625, 1.0, 0.375, 1.0, 0.125, 0.5, 0.375, 0.5, 0.375, 0.75, 0.125, 0.75, 0.625, 0.5, 0.875, 0.5, 0.875, 0.75, 0.625, 0.75])
me_006.materials.append(mat_darkred)
me_006.update()
me_008 = bpy.data.meshes.new('立方体.008')
me_008.from_pydata([(265.0, -24.0, 240.0), (265.0, -24.0, 250.0), (265.0, -14.0, 240.0), (265.0, -14.0, 250.0), (275.0, -24.0, 240.0), (275.0, -24.0, 250.0), (275.0, -14.0, 240.0), (275.0, -14.0, 250.0)], [], [(0, 1, 3, 2), (2, 3, 7, 6), (6, 7, 5, 4), (4, 5, 1, 0), (2, 6, 4, 0), (7, 3, 1, 5)])
_uv = me_008.uv_layers.new(name='UVマップ')
_uv.uv.foreach_set('vector', [0.375, 0.0, 0.625, 0.0, 0.625, 0.25, 0.375, 0.25, 0.375, 0.25, 0.625, 0.25, 0.625, 0.5, 0.375, 0.5, 0.375, 0.5, 0.625, 0.5, 0.625, 0.75, 0.375, 0.75, 0.375, 0.75, 0.625, 0.75, 0.625, 1.0, 0.375, 1.0, 0.125, 0.5, 0.375, 0.5, 0.375, 0.75, 0.125, 0.75, 0.625, 0.5, 0.875, 0.5, 0.875, 0.75, 0.625, 0.75])
me_008.materials.append(mat_red)
me_008.update()
me_012 = bpy.data.meshes.new('立方体.012')
me_012.from_pydata([(265.0, 16.0, 240.0), (265.0, 16.0, 250.0), (265.0, 26.0, 240.0), (265.0, 26.0, 250.0), (275.0, 16.0, 240.0), (275.0, 16.0, 250.0), (275.0, 26.0, 240.0), (275.0, 26.0, 250.0)], [], [(0, 1, 3, 2), (2, 3, 7, 6), (6, 7, 5, 4), (4, 5, 1, 0), (2, 6, 4, 0), (7, 3, 1, 5)])
_uv = me_012.uv_layers.new(name='UVマップ')
_uv.uv.foreach_set('vector', [0.375, 0.0, 0.625, 0.0, 0.625, 0.25, 0.375, 0.25, 0.375, 0.25, 0.625, 0.25, 0.625, 0.5, 0.375, 0.5, 0.375, 0.5, 0.625, 0.5, 0.625, 0.75, 0.375, 0.75, 0.375, 0.75, 0.625, 0.75, 0.625, 1.0, 0.375, 1.0, 0.125, 0.5, 0.375, 0.5, 0.375, 0.75, 0.125, 0.75, 0.625, 0.5, 0.875, 0.5, 0.875, 0.75, 0.625, 0.75])
me_012.materials.append(mat_red)
me_012.update()
me_014 = bpy.data.meshes.new('立方体.014')
me_014.from_pydata([(115.0, -35.0, 20.0), (115.0, -35.0, 30.0), (115.0, -25.0, 20.0), (115.0, -25.0, 30.0), (125.0, -35.0, 20.0), (125.0, -35.0, 30.0), (125.0, -25.0, 20.0), (125.0, -25.0, 30.0)], [], [(0, 1, 3, 2), (2, 3, 7, 6), (6, 7, 5, 4), (4, 5, 1, 0), (2, 6, 4, 0), (7, 3, 1, 5)])
_uv = me_014.uv_layers.new(name='UVマップ')
_uv.uv.foreach_set('vector', [0.375, 0.0, 0.625, 0.0, 0.625, 0.25, 0.375, 0.25, 0.375, 0.25, 0.625, 0.25, 0.625, 0.5, 0.375, 0.5, 0.375, 0.5, 0.625, 0.5, 0.625, 0.75, 0.375, 0.75, 0.375, 0.75, 0.625, 0.75, 0.625, 1.0, 0.375, 1.0, 0.125, 0.5, 0.375, 0.5, 0.375, 0.75, 0.125, 0.75, 0.625, 0.5, 0.875, 0.5, 0.875, 0.75, 0.625, 0.75])
me_014.materials.append(mat_darkred)
me_014.update()
me_008_1 = bpy.data.meshes.new('円柱.008')
me_008_1.from_pydata([(470.0, 75.11, 328.8), (470.0, 73.37, 338.6), (495.0, 68.51, 327.6), (495.0, 66.78, 337.4), (513.3, 50.49, 324.4), (513.3, 48.75, 334.3), (520.0, 25.87, 320.1), (520.0, 24.13, 329.9), (513.3, 1.248, 315.7), (513.3, -0.4885, 325.6), (495.0, -16.78, 312.6), (495.0, -18.51, 322.4), (470.0, -23.37, 311.4), (470.0, -25.11, 321.2), (445.0, -16.78, 312.6), (445.0, -18.51, 322.4), (426.7, 1.248, 315.7), (426.7, -0.4885, 325.6), (420.0, 25.87, 320.1), (420.0, 24.13, 329.9), (426.7, 50.49, 324.4), (426.7, 48.75, 334.3), (445.0, 68.51, 327.6), (445.0, 66.78, 337.4)], [], [(0, 1, 3, 2), (2, 3, 5, 4), (4, 5, 7, 6), (6, 7, 9, 8), (8, 9, 11, 10), (10, 11, 13, 12), (12, 13, 15, 14), (14, 15, 17, 16), (16, 17, 19, 18), (18, 19, 21, 20), (3, 1, 23, 21, 19, 17, 15, 13, 11, 9, 7, 5), (20, 21, 23, 22), (22, 23, 1, 0), (0, 2, 4, 6, 8, 10, 12, 14, 16, 18, 20, 22)])
_uv = me_008_1.uv_layers.new(name='UVマップ')
_uv.uv.foreach_set('vector', [1.0, 0.5, 1.0, 1.0, 0.9167, 1.0, 0.9167, 0.5, 0.9167, 0.5, 0.9167, 1.0, 0.8333, 1.0, 0.8333, 0.5, 0.8333, 0.5, 0.8333, 1.0, 0.75, 1.0, 0.75, 0.5, 0.75, 0.5, 0.75, 1.0, 0.6667, 1.0, 0.6667, 0.5, 0.6667, 0.5, 0.6667, 1.0, 0.5833, 1.0, 0.5833, 0.5, 0.5833, 0.5, 0.5833, 1.0, 0.5, 1.0, 0.5, 0.5, 0.5, 0.5, 0.5, 1.0, 0.4167, 1.0, 0.4167, 0.5, 0.4167, 0.5, 0.4167, 1.0, 0.3333, 1.0, 0.3333, 0.5, 0.3333, 0.5, 0.3333, 1.0, 0.25, 1.0, 0.25, 0.5, 0.25, 0.5, 0.25, 1.0, 0.1667, 1.0, 0.1667, 0.5, 0.37, 0.4578, 0.25, 0.49, 0.13, 0.4578, 0.04215, 0.37, 0.01, 0.25, 0.04215, 0.13, 0.13, 0.04215, 0.25, 0.01, 0.37, 0.04215, 0.4578, 0.13, 0.49, 0.25, 0.4578, 0.37, 0.1667, 0.5, 0.1667, 1.0, 0.08333, 1.0, 0.08333, 0.5, 0.08333, 0.5, 0.08333, 1.0, 7.451e-08, 1.0, 7.451e-08, 0.5, 0.75, 0.49, 0.87, 0.4578, 0.9578, 0.37, 0.99, 0.25, 0.9578, 0.13, 0.87, 0.04215, 0.75, 0.01, 0.63, 0.04215, 0.5422, 0.13, 0.51, 0.25, 0.5422, 0.37, 0.63, 0.4578])
me_008_1.materials.append(mat_lightgreen)
me_008_1.update()
me_009 = bpy.data.meshes.new('円柱.009')
me_009.from_pydata([(690.9, 50.0, 320.1), (689.1, 50.0, 329.9), (715.5, 43.3, 324.4), (713.8, 43.3, 334.3), (733.5, 25.0, 327.6), (731.8, 25.0, 337.4), (740.1, 1.093e-06, 328.8), (738.4, 3.179e-07, 338.6), (733.5, -25.0, 327.6), (731.8, -25.0, 337.4), (715.5, -43.3, 324.4), (713.8, -43.3, 334.3), (690.9, -50.0, 320.1), (689.1, -50.0, 329.9), (666.2, -43.3, 315.7), (664.5, -43.3, 325.6), (648.2, -25.0, 312.6), (646.5, -25.0, 322.4), (641.6, 1.093e-06, 311.4), (639.9, 3.179e-07, 321.2), (648.2, 25.0, 312.6), (646.5, 25.0, 322.4), (666.2, 43.3, 315.7), (664.5, 43.3, 325.6)], [], [(0, 1, 3, 2), (2, 3, 5, 4), (4, 5, 7, 6), (6, 7, 9, 8), (8, 9, 11, 10), (10, 11, 13, 12), (12, 13, 15, 14), (14, 15, 17, 16), (16, 17, 19, 18), (18, 19, 21, 20), (3, 1, 23, 21, 19, 17, 15, 13, 11, 9, 7, 5), (20, 21, 23, 22), (22, 23, 1, 0), (0, 2, 4, 6, 8, 10, 12, 14, 16, 18, 20, 22)])
_uv = me_009.uv_layers.new(name='UVマップ')
_uv.uv.foreach_set('vector', [1.0, 0.5, 1.0, 1.0, 0.9167, 1.0, 0.9167, 0.5, 0.9167, 0.5, 0.9167, 1.0, 0.8333, 1.0, 0.8333, 0.5, 0.8333, 0.5, 0.8333, 1.0, 0.75, 1.0, 0.75, 0.5, 0.75, 0.5, 0.75, 1.0, 0.6667, 1.0, 0.6667, 0.5, 0.6667, 0.5, 0.6667, 1.0, 0.5833, 1.0, 0.5833, 0.5, 0.5833, 0.5, 0.5833, 1.0, 0.5, 1.0, 0.5, 0.5, 0.5, 0.5, 0.5, 1.0, 0.4167, 1.0, 0.4167, 0.5, 0.4167, 0.5, 0.4167, 1.0, 0.3333, 1.0, 0.3333, 0.5, 0.3333, 0.5, 0.3333, 1.0, 0.25, 1.0, 0.25, 0.5, 0.25, 0.5, 0.25, 1.0, 0.1667, 1.0, 0.1667, 0.5, 0.37, 0.4578, 0.25, 0.49, 0.13, 0.4578, 0.04215, 0.37, 0.01, 0.25, 0.04215, 0.13, 0.13, 0.04215, 0.25, 0.01, 0.37, 0.04215, 0.4578, 0.13, 0.49, 0.25, 0.4578, 0.37, 0.1667, 0.5, 0.1667, 1.0, 0.08333, 1.0, 0.08333, 0.5, 0.08333, 0.5, 0.08333, 1.0, 7.451e-08, 1.0, 7.451e-08, 0.5, 0.75, 0.49, 0.87, 0.4578, 0.9578, 0.37, 0.99, 0.25, 0.9578, 0.13, 0.87, 0.04215, 0.75, 0.01, 0.63, 0.04215, 0.5422, 0.13, 0.51, 0.25, 0.5422, 0.37, 0.63, 0.4578])
me_009.materials.append(mat_lightgreen)
me_009.update()
me_002 = bpy.data.meshes.new('円柱.002')
me_002.from_pydata([(580.0, 23.37, 311.4), (580.0, 25.11, 321.2), (605.0, 16.78, 312.6), (605.0, 18.51, 322.4), (623.3, -1.248, 315.7), (623.3, 0.4884, 325.6), (630.0, -25.87, 320.1), (630.0, -24.13, 329.9), (623.3, -50.49, 324.4), (623.3, -48.75, 334.3), (605.0, -68.51, 327.6), (605.0, -66.78, 337.4), (580.0, -75.11, 328.8), (580.0, -73.37, 338.6), (555.0, -68.51, 327.6), (555.0, -66.78, 337.4), (536.7, -50.49, 324.4), (536.7, -48.75, 334.3), (530.0, -25.87, 320.1), (530.0, -24.13, 329.9), (536.7, -1.248, 315.7), (536.7, 0.4884, 325.6), (555.0, 16.78, 312.6), (555.0, 18.51, 322.4)], [], [(0, 1, 3, 2), (2, 3, 5, 4), (4, 5, 7, 6), (6, 7, 9, 8), (8, 9, 11, 10), (10, 11, 13, 12), (12, 13, 15, 14), (14, 15, 17, 16), (16, 17, 19, 18), (18, 19, 21, 20), (3, 1, 23, 21, 19, 17, 15, 13, 11, 9, 7, 5), (20, 21, 23, 22), (22, 23, 1, 0), (0, 2, 4, 6, 8, 10, 12, 14, 16, 18, 20, 22)])
_uv = me_002.uv_layers.new(name='UVマップ')
_uv.uv.foreach_set('vector', [1.0, 0.5, 1.0, 1.0, 0.9167, 1.0, 0.9167, 0.5, 0.9167, 0.5, 0.9167, 1.0, 0.8333, 1.0, 0.8333, 0.5, 0.8333, 0.5, 0.8333, 1.0, 0.75, 1.0, 0.75, 0.5, 0.75, 0.5, 0.75, 1.0, 0.6667, 1.0, 0.6667, 0.5, 0.6667, 0.5, 0.6667, 1.0, 0.5833, 1.0, 0.5833, 0.5, 0.5833, 0.5, 0.5833, 1.0, 0.5, 1.0, 0.5, 0.5, 0.5, 0.5, 0.5, 1.0, 0.4167, 1.0, 0.4167, 0.5, 0.4167, 0.5, 0.4167, 1.0, 0.3333, 1.0, 0.3333, 0.5, 0.3333, 0.5, 0.3333, 1.0, 0.25, 1.0, 0.25, 0.5, 0.25, 0.5, 0.25, 1.0, 0.1667, 1.0, 0.1667, 0.5, 0.37, 0.4578, 0.25, 0.49, 0.13, 0.4578, 0.04215, 0.37, 0.01, 0.25, 0.04215, 0.13, 0.13, 0.04215, 0.25, 0.01, 0.37, 0.04215, 0.4578, 0.13, 0.49, 0.25, 0.4578, 0.37, 0.1667, 0.5, 0.1667, 1.0, 0.08333, 1.0, 0.08333, 0.5, 0.08333, 0.5, 0.08333, 1.0, 7.451e-08, 1.0, 7.451e-08, 0.5, 0.75, 0.49, 0.87, 0.4578, 0.9578, 0.37, 0.99, 0.25, 0.9578, 0.13, 0.87, 0.04215, 0.75, 0.01, 0.63, 0.04215, 0.5422, 0.13, 0.51, 0.25, 0.5422, 0.37, 0.63, 0.4578])
me_002.materials.append(mat_lightgreen)
me_002.update()
me_x = bpy.data.meshes.new('円柱')
me_x.from_pydata([(830.0, 75.0, 320.0), (830.0, 75.0, 340.0), (849.4, 72.44, 320.0), (849.4, 72.44, 340.0), (867.5, 64.95, 320.0), (867.5, 64.95, 340.0), (883.0, 53.03, 320.0), (883.0, 53.03, 340.0), (895.0, 37.5, 320.0), (895.0, 37.5, 340.0), (902.4, 19.41, 320.0), (902.4, 19.41, 340.0), (905.0, 0.0, 320.0), (905.0, 0.0, 340.0), (902.4, -19.41, 320.0), (902.4, -19.41, 340.0), (895.0, -37.5, 320.0), (895.0, -37.5, 340.0), (883.0, -53.03, 320.0), (883.0, -53.03, 340.0), (867.5, -64.95, 320.0), (867.5, -64.95, 340.0), (849.4, -72.44, 320.0), (849.4, -72.44, 340.0), (830.0, -75.0, 320.0), (830.0, -75.0, 340.0), (810.6, -72.44, 320.0), (810.6, -72.44, 340.0), (792.5, -64.95, 320.0), (792.5, -64.95, 340.0), (777.0, -53.03, 320.0), (777.0, -53.03, 340.0), (765.0, -37.5, 320.0), (765.0, -37.5, 340.0), (757.6, -19.41, 320.0), (757.6, -19.41, 340.0), (755.0, 0.0, 320.0), (755.0, 0.0, 340.0), (757.6, 19.41, 320.0), (757.6, 19.41, 340.0), (765.0, 37.5, 320.0), (765.0, 37.5, 340.0), (777.0, 53.03, 320.0), (777.0, 53.03, 340.0), (792.5, 64.95, 320.0), (792.5, 64.95, 340.0), (810.6, 72.44, 320.0), (810.6, 72.44, 340.0)], [], [(0, 1, 3, 2), (2, 3, 5, 4), (4, 5, 7, 6), (6, 7, 9, 8), (8, 9, 11, 10), (10, 11, 13, 12), (12, 13, 15, 14), (14, 15, 17, 16), (16, 17, 19, 18), (18, 19, 21, 20), (20, 21, 23, 22), (22, 23, 25, 24), (24, 25, 27, 26), (26, 27, 29, 28), (28, 29, 31, 30), (30, 31, 33, 32), (32, 33, 35, 34), (34, 35, 37, 36), (36, 37, 39, 38), (38, 39, 41, 40), (40, 41, 43, 42), (42, 43, 45, 44), (3, 1, 47, 45, 43, 41, 39, 37, 35, 33, 31, 29, 27, 25, 23, 21, 19, 17, 15, 13, 11, 9, 7, 5), (44, 45, 47, 46), (46, 47, 1, 0), (0, 2, 4, 6, 8, 10, 12, 14, 16, 18, 20, 22, 24, 26, 28, 30, 32, 34, 36, 38, 40, 42, 44, 46)])
_uv = me_x.uv_layers.new(name='UVマップ')
_uv.uv.foreach_set('vector', [1.0, 0.5, 1.0, 1.0, 0.9583, 1.0, 0.9583, 0.5, 0.9583, 0.5, 0.9583, 1.0, 0.9167, 1.0, 0.9167, 0.5, 0.9167, 0.5, 0.9167, 1.0, 0.875, 1.0, 0.875, 0.5, 0.875, 0.5, 0.875, 1.0, 0.8333, 1.0, 0.8333, 0.5, 0.8333, 0.5, 0.8333, 1.0, 0.7917, 1.0, 0.7917, 0.5, 0.7917, 0.5, 0.7917, 1.0, 0.75, 1.0, 0.75, 0.5, 0.75, 0.5, 0.75, 1.0, 0.7083, 1.0, 0.7083, 0.5, 0.7083, 0.5, 0.7083, 1.0, 0.6667, 1.0, 0.6667, 0.5, 0.6667, 0.5, 0.6667, 1.0, 0.625, 1.0, 0.625, 0.5, 0.625, 0.5, 0.625, 1.0, 0.5833, 1.0, 0.5833, 0.5, 0.5833, 0.5, 0.5833, 1.0, 0.5417, 1.0, 0.5417, 0.5, 0.5417, 0.5, 0.5417, 1.0, 0.5, 1.0, 0.5, 0.5, 0.5, 0.5, 0.5, 1.0, 0.4583, 1.0, 0.4583, 0.5, 0.4583, 0.5, 0.4583, 1.0, 0.4167, 1.0, 0.4167, 0.5, 0.4167, 0.5, 0.4167, 1.0, 0.375, 1.0, 0.375, 0.5, 0.375, 0.5, 0.375, 1.0, 0.3333, 1.0, 0.3333, 0.5, 0.3333, 0.5, 0.3333, 1.0, 0.2917, 1.0, 0.2917, 0.5, 0.2917, 0.5, 0.2917, 1.0, 0.25, 1.0, 0.25, 0.5, 0.25, 0.5, 0.25, 1.0, 0.2083, 1.0, 0.2083, 0.5, 0.2083, 0.5, 0.2083, 1.0, 0.1667, 1.0, 0.1667, 0.5, 0.1667, 0.5, 0.1667, 1.0, 0.125, 1.0, 0.125, 0.5, 0.125, 0.5, 0.125, 1.0, 0.08333, 1.0, 0.08333, 0.5, 0.3121, 0.4818, 0.25, 0.49, 0.1879, 0.4818, 0.13, 0.4578, 0.08029, 0.4197, 0.04215, 0.37, 0.01818, 0.3121, 0.01, 0.25, 0.01818, 0.1879, 0.04215, 0.13, 0.08029, 0.08029, 0.13, 0.04215, 0.1879, 0.01818, 0.25, 0.01, 0.3121, 0.01818, 0.37, 0.04215, 0.4197, 0.08029, 0.4578, 0.13, 0.4818, 0.1879, 0.49, 0.25, 0.4818, 0.3121, 0.4578, 0.37, 0.4197, 0.4197, 0.37, 0.4578, 0.08333, 0.5, 0.08333, 1.0, 0.04167, 1.0, 0.04167, 0.5, 0.04167, 0.5, 0.04167, 1.0, -1.863e-07, 1.0, -1.863e-07, 0.5, 0.75, 0.49, 0.8121, 0.4818, 0.87, 0.4578, 0.9197, 0.4197, 0.9578, 0.37, 0.9818, 0.3121, 0.99, 0.25, 0.9818, 0.1879, 0.9578, 0.13, 0.9197, 0.08029, 0.87, 0.04215, 0.8121, 0.01818, 0.75, 0.01, 0.6879, 0.01818, 0.63, 0.04215, 0.5803, 0.08029, 0.5422, 0.13, 0.5182, 0.1879, 0.51, 0.25, 0.5182, 0.3121, 0.5422, 0.37, 0.5803, 0.4197, 0.63, 0.4578, 0.6879, 0.4818])
me_x.materials.append(mat_green)
me_x.update()
me_002_1 = bpy.data.meshes.new('立方体.002')
me_002_1.from_pydata([(35.0, -25.0, 5.0), (35.0, -25.0, 15.0), (35.0, -15.0, 5.0), (35.0, -15.0, 15.0), (45.0, -25.0, 5.0), (45.0, -25.0, 15.0), (45.0, -15.0, 5.0), (45.0, -15.0, 15.0)], [], [(0, 1, 3, 2), (2, 3, 7, 6), (6, 7, 5, 4), (4, 5, 1, 0), (2, 6, 4, 0), (7, 3, 1, 5)])
_uv = me_002_1.uv_layers.new(name='UVマップ')
_uv.uv.foreach_set('vector', [0.375, 0.0, 0.625, 0.0, 0.625, 0.25, 0.375, 0.25, 0.375, 0.25, 0.625, 0.25, 0.625, 0.5, 0.375, 0.5, 0.375, 0.5, 0.625, 0.5, 0.625, 0.75, 0.375, 0.75, 0.375, 0.75, 0.625, 0.75, 0.625, 1.0, 0.375, 1.0, 0.125, 0.5, 0.375, 0.5, 0.375, 0.75, 0.125, 0.75, 0.625, 0.5, 0.875, 0.5, 0.875, 0.75, 0.625, 0.75])
me_002_1.materials.append(mat_red_001)
me_002_1.update()
me_cube_014 = bpy.data.meshes.new('Cube.014')
me_cube_014.from_pydata([(80.0, -50.0, 5.0), (80.0, -50.0, 0.0), (80.0, -30.0, 5.0), (80.0, -30.0, 0.0), (95.0, -30.0, 0.0), (95.0, -50.0, 5.0), (95.0, -50.0, 0.0), (95.0, -30.0, 5.0)], [], [(6, 1, 3, 4), (1, 0, 2, 3), (6, 5, 0, 1), (0, 5, 7, 2), (3, 2, 7, 4), (7, 5, 6, 4)])
_uv = me_cube_014.uv_layers.new(name='UVMap')
_uv.uv.foreach_set('vector', [0.3125, 0.5, 0.375, 0.5, 0.375, 0.75, 0.3125, 0.75, 0.375, 0.5, 0.625, 0.5, 0.625, 0.75, 0.375, 0.75, 0.375, 0.4375, 0.625, 0.4375, 0.625, 0.5, 0.375, 0.5, 0.625, 0.5, 0.6875, 0.5, 0.6875, 0.75, 0.625, 0.75, 0.375, 0.75, 0.625, 0.75, 0.625, 0.8125, 0.375, 0.8125, 0.625, 0.8125, 0.625, 0.4375, 0.3125, 0.5, 0.375, 0.8125])
me_cube_014.materials.append(mat_yellow_001)
me_cube_014.use_mirror_vertex_groups = False
me_cube_014.update()
me_cube_015 = bpy.data.meshes.new('Cube.015')
me_cube_015.from_pydata([(65.0, -50.0, 5.0), (65.0, -50.0, 0.0), (65.0, -30.0, 5.0), (65.0, -30.0, 0.0), (80.0, -30.0, 0.0), (80.0, -50.0, 5.0), (80.0, -50.0, 0.0), (80.0, -30.0, 5.0)], [], [(6, 1, 3, 4), (1, 0, 2, 3), (6, 5, 0, 1), (0, 5, 7, 2), (3, 2, 7, 4), (7, 5, 6, 4)])
_uv = me_cube_015.uv_layers.new(name='UVMap')
_uv.uv.foreach_set('vector', [0.3125, 0.5, 0.375, 0.5, 0.375, 0.75, 0.3125, 0.75, 0.375, 0.5, 0.625, 0.5, 0.625, 0.75, 0.375, 0.75, 0.375, 0.4375, 0.625, 0.4375, 0.625, 0.5, 0.375, 0.5, 0.625, 0.5, 0.6875, 0.5, 0.6875, 0.75, 0.625, 0.75, 0.375, 0.75, 0.625, 0.75, 0.625, 0.8125, 0.375, 0.8125, 0.625, 0.8125, 0.625, 0.4375, 0.3125, 0.5, 0.375, 0.8125])
me_cube_015.materials.append(mat_yellow_002)
me_cube_015.use_mirror_vertex_groups = False
me_cube_015.update()
me_cube_016 = bpy.data.meshes.new('Cube.016')
me_cube_016.from_pydata([(95.0, -50.0, 5.0), (95.0, -50.0, 0.0), (95.0, -30.0, 5.0), (95.0, -30.0, 0.0), (110.0, -30.0, 0.0), (110.0, -50.0, 5.0), (110.0, -50.0, 0.0), (110.0, -30.0, 5.0)], [], [(6, 1, 3, 4), (1, 0, 2, 3), (6, 5, 0, 1), (0, 5, 7, 2), (3, 2, 7, 4), (7, 5, 6, 4)])
_uv = me_cube_016.uv_layers.new(name='UVMap')
_uv.uv.foreach_set('vector', [0.3125, 0.5, 0.375, 0.5, 0.375, 0.75, 0.3125, 0.75, 0.375, 0.5, 0.625, 0.5, 0.625, 0.75, 0.375, 0.75, 0.375, 0.4375, 0.625, 0.4375, 0.625, 0.5, 0.375, 0.5, 0.625, 0.5, 0.6875, 0.5, 0.6875, 0.75, 0.625, 0.75, 0.375, 0.75, 0.625, 0.75, 0.625, 0.8125, 0.375, 0.8125, 0.625, 0.8125, 0.625, 0.4375, 0.3125, 0.5, 0.375, 0.8125])
me_cube_016.materials.append(mat_yellow_003)
me_cube_016.use_mirror_vertex_groups = False
me_cube_016.update()
me_cube_038 = bpy.data.meshes.new('Cube.038')
me_cube_038.from_pydata([(110.0, -20.0, 5.0), (110.0, -20.0, -5.0), (130.0, -20.0, 5.0), (130.0, -20.0, -5.0), (110.0, -50.0, 5.0), (110.0, -50.0, -5.0), (130.0, -50.0, 5.0), (130.0, -50.0, -5.0)], [], [(0, 4, 6, 2), (3, 2, 6, 7), (7, 6, 4, 5), (5, 1, 3, 7), (1, 0, 2, 3), (5, 4, 0, 1)])
_uv = me_cube_038.uv_layers.new(name='UVMap')
_uv.uv.foreach_set('vector', [0.625, 0.5, 0.875, 0.5, 0.875, 0.75, 0.625, 0.75, 0.375, 0.75, 0.625, 0.75, 0.625, 1.0, 0.375, 1.0, 0.375, 0.0, 0.625, 0.0, 0.625, 0.25, 0.375, 0.25, 0.125, 0.5, 0.375, 0.5, 0.375, 0.75, 0.125, 0.75, 0.375, 0.5, 0.625, 0.5, 0.625, 0.75, 0.375, 0.75, 0.375, 0.25, 0.625, 0.25, 0.625, 0.5, 0.375, 0.5])
me_cube_038.materials.append(mat_green_001)
me_cube_038.use_mirror_vertex_groups = False
me_cube_038.update()
me_cube_039 = bpy.data.meshes.new('Cube.039')
me_cube_039.from_pydata([(110.0, 70.0, 25.0), (110.0, 70.0, 20.0), (130.0, 70.0, 25.0), (130.0, 70.0, 20.0), (130.0, 50.0, 20.0), (110.0, 50.0, 25.0), (110.0, 50.0, 20.0), (130.0, 50.0, 25.0)], [], [(6, 1, 3, 4), (1, 0, 2, 3), (6, 5, 0, 1), (0, 5, 7, 2), (3, 2, 7, 4), (7, 5, 6, 4)])
_uv = me_cube_039.uv_layers.new(name='UVMap')
_uv.uv.foreach_set('vector', [0.3125, 0.5, 0.375, 0.5, 0.375, 0.75, 0.3125, 0.75, 0.375, 0.5, 0.625, 0.5, 0.625, 0.75, 0.375, 0.75, 0.375, 0.4375, 0.625, 0.4375, 0.625, 0.5, 0.375, 0.5, 0.625, 0.5, 0.6875, 0.5, 0.6875, 0.75, 0.625, 0.75, 0.375, 0.75, 0.625, 0.75, 0.625, 0.8125, 0.375, 0.8125, 0.625, 0.8125, 0.625, 0.4375, 0.3125, 0.5, 0.375, 0.8125])
me_cube_039.materials.append(mat_yellow_004)
me_cube_039.use_mirror_vertex_groups = False
me_cube_039.update()
me_cube_040 = bpy.data.meshes.new('Cube.040')
me_cube_040.from_pydata([(110.0, 5.0, 10.0), (110.0, 5.0, 5.0), (130.0, 5.0, 10.0), (130.0, 5.0, 5.0), (130.0, -10.0, 5.0), (110.0, -10.0, 10.0), (110.0, -10.0, 5.0), (130.0, -10.0, 10.0)], [], [(6, 1, 3, 4), (1, 0, 2, 3), (6, 5, 0, 1), (0, 5, 7, 2), (3, 2, 7, 4), (7, 5, 6, 4)])
_uv = me_cube_040.uv_layers.new(name='UVMap')
_uv.uv.foreach_set('vector', [0.3125, 0.5, 0.375, 0.5, 0.375, 0.75, 0.3125, 0.75, 0.375, 0.5, 0.625, 0.5, 0.625, 0.75, 0.375, 0.75, 0.375, 0.4375, 0.625, 0.4375, 0.625, 0.5, 0.375, 0.5, 0.625, 0.5, 0.6875, 0.5, 0.6875, 0.75, 0.625, 0.75, 0.375, 0.75, 0.625, 0.75, 0.625, 0.8125, 0.375, 0.8125, 0.625, 0.8125, 0.625, 0.4375, 0.3125, 0.5, 0.375, 0.8125])
me_cube_040.materials.append(mat_yellow_005)
me_cube_040.use_mirror_vertex_groups = False
me_cube_040.update()
me_cube_041 = bpy.data.meshes.new('Cube.041')
me_cube_041.from_pydata([(110.0, 40.0, 15.0), (110.0, 40.0, 10.0), (130.0, 40.0, 15.0), (130.0, 40.0, 10.0), (130.0, 20.0, 10.0), (110.0, 20.0, 15.0), (110.0, 20.0, 10.0), (130.0, 20.0, 15.0)], [], [(6, 1, 3, 4), (1, 0, 2, 3), (6, 5, 0, 1), (0, 5, 7, 2), (3, 2, 7, 4), (7, 5, 6, 4)])
_uv = me_cube_041.uv_layers.new(name='UVMap')
_uv.uv.foreach_set('vector', [0.3125, 0.5, 0.375, 0.5, 0.375, 0.75, 0.3125, 0.75, 0.375, 0.5, 0.625, 0.5, 0.625, 0.75, 0.375, 0.75, 0.375, 0.4375, 0.625, 0.4375, 0.625, 0.5, 0.375, 0.5, 0.625, 0.5, 0.6875, 0.5, 0.6875, 0.75, 0.625, 0.75, 0.375, 0.75, 0.625, 0.75, 0.625, 0.8125, 0.375, 0.8125, 0.625, 0.8125, 0.625, 0.4375, 0.3125, 0.5, 0.375, 0.8125])
me_cube_041.materials.append(mat_yellow_006)
me_cube_041.use_mirror_vertex_groups = False
me_cube_041.update()
me_cube_042 = bpy.data.meshes.new('Cube.042')
me_cube_042.from_pydata([(110.0, 100.0, 30.0), (110.0, 100.0, 25.0), (130.0, 100.0, 30.0), (130.0, 100.0, 25.0), (130.0, 80.0, 25.0), (110.0, 80.0, 30.0), (110.0, 80.0, 25.0), (130.0, 80.0, 30.0)], [], [(6, 1, 3, 4), (1, 0, 2, 3), (6, 5, 0, 1), (0, 5, 7, 2), (3, 2, 7, 4), (7, 5, 6, 4)])
_uv = me_cube_042.uv_layers.new(name='UVMap')
_uv.uv.foreach_set('vector', [0.3125, 0.5, 0.375, 0.5, 0.375, 0.75, 0.3125, 0.75, 0.375, 0.5, 0.625, 0.5, 0.625, 0.75, 0.375, 0.75, 0.375, 0.4375, 0.625, 0.4375, 0.625, 0.5, 0.375, 0.5, 0.625, 0.5, 0.6875, 0.5, 0.6875, 0.75, 0.625, 0.75, 0.375, 0.75, 0.625, 0.75, 0.625, 0.8125, 0.375, 0.8125, 0.625, 0.8125, 0.625, 0.4375, 0.3125, 0.5, 0.375, 0.8125])
me_cube_042.materials.append(mat_yellow_007)
me_cube_042.use_mirror_vertex_groups = False
me_cube_042.update()
me_cube_043 = bpy.data.meshes.new('Cube.043')
me_cube_043.from_pydata([(110.0, 10.0, 10.0), (110.0, 10.0, 5.0), (130.0, 10.0, 10.0), (130.0, 10.0, 5.0), (130.0, -10.0, 5.0), (110.0, -10.0, 10.0), (110.0, -10.0, 5.0), (130.0, -10.0, 10.0)], [], [(6, 1, 3, 4), (1, 0, 2, 3), (6, 5, 0, 1), (0, 5, 7, 2), (3, 2, 7, 4), (7, 5, 6, 4)])
_uv = me_cube_043.uv_layers.new(name='UVMap')
_uv.uv.foreach_set('vector', [0.3125, 0.5, 0.375, 0.5, 0.375, 0.75, 0.3125, 0.75, 0.375, 0.5, 0.625, 0.5, 0.625, 0.75, 0.375, 0.75, 0.375, 0.4375, 0.625, 0.4375, 0.625, 0.5, 0.375, 0.5, 0.625, 0.5, 0.6875, 0.5, 0.6875, 0.75, 0.625, 0.75, 0.375, 0.75, 0.625, 0.75, 0.625, 0.8125, 0.375, 0.8125, 0.625, 0.8125, 0.625, 0.4375, 0.3125, 0.5, 0.375, 0.8125])
me_cube_043.materials.append(mat_yellow_008)
me_cube_043.use_mirror_vertex_groups = False
me_cube_043.update()
me_cube_044 = bpy.data.meshes.new('Cube.044')
me_cube_044.from_pydata([(130.0, 120.0, 30.0), (130.0, 120.0, 20.0), (130.0, 100.0, 30.0), (130.0, 100.0, 20.0), (60.0, 120.0, 30.0), (60.0, 120.0, 20.0), (60.0, 100.0, 30.0), (60.0, 100.0, 20.0)], [], [(0, 4, 6, 2), (3, 2, 6, 7), (7, 6, 4, 5), (5, 1, 3, 7), (1, 0, 2, 3), (5, 4, 0, 1)])
_uv = me_cube_044.uv_layers.new(name='UVMap')
_uv.uv.foreach_set('vector', [0.625, 0.5, 0.875, 0.5, 0.875, 0.75, 0.625, 0.75, 0.375, 0.75, 0.625, 0.75, 0.625, 1.0, 0.375, 1.0, 0.375, 0.0, 0.625, 0.0, 0.625, 0.25, 0.375, 0.25, 0.125, 0.5, 0.375, 0.5, 0.375, 0.75, 0.125, 0.75, 0.375, 0.5, 0.625, 0.5, 0.625, 0.75, 0.375, 0.75, 0.375, 0.25, 0.625, 0.25, 0.625, 0.5, 0.375, 0.5])
me_cube_044.materials.append(mat_green_002)
me_cube_044.use_mirror_vertex_groups = False
me_cube_044.update()
me_cube_045 = bpy.data.meshes.new('Cube.045')
me_cube_045.from_pydata([(25.0, 10.0, 0.0), (25.0, 10.0, -10.0), (25.0, -10.0, 0.0), (25.0, -10.0, -10.0), (-5.0, 10.0, 0.0), (-5.0, 10.0, -10.0), (-5.0, -10.0, 0.0), (-5.0, -10.0, -10.0)], [], [(0, 4, 6, 2), (3, 2, 6, 7), (7, 6, 4, 5), (5, 1, 3, 7), (1, 0, 2, 3), (5, 4, 0, 1)])
_uv = me_cube_045.uv_layers.new(name='UVMap')
_uv.uv.foreach_set('vector', [0.625, 0.5, 0.875, 0.5, 0.875, 0.75, 0.625, 0.75, 0.375, 0.75, 0.625, 0.75, 0.625, 1.0, 0.375, 1.0, 0.375, 0.0, 0.625, 0.0, 0.625, 0.25, 0.375, 0.25, 0.125, 0.5, 0.375, 0.5, 0.375, 0.75, 0.125, 0.75, 0.375, 0.5, 0.625, 0.5, 0.625, 0.75, 0.375, 0.75, 0.375, 0.25, 0.625, 0.25, 0.625, 0.5, 0.375, 0.5])
me_cube_045.materials.append(mat_green_003)
me_cube_045.use_mirror_vertex_groups = False
me_cube_045.update()
me_cube_046 = bpy.data.meshes.new('Cube.046')
me_cube_046.from_pydata([(90.0, 160.0, 30.0), (90.0, 160.0, 20.0), (90.0, 130.0, 30.0), (90.0, 130.0, 20.0), (60.0, 160.0, 30.0), (60.0, 160.0, 20.0), (60.0, 130.0, 30.0), (60.0, 130.0, 20.0)], [], [(0, 4, 6, 2), (3, 2, 6, 7), (7, 6, 4, 5), (5, 1, 3, 7), (1, 0, 2, 3), (5, 4, 0, 1)])
_uv = me_cube_046.uv_layers.new(name='UVMap')
_uv.uv.foreach_set('vector', [0.625, 0.5, 0.875, 0.5, 0.875, 0.75, 0.625, 0.75, 0.375, 0.75, 0.625, 0.75, 0.625, 1.0, 0.375, 1.0, 0.375, 0.0, 0.625, 0.0, 0.625, 0.25, 0.375, 0.25, 0.125, 0.5, 0.375, 0.5, 0.375, 0.75, 0.125, 0.75, 0.375, 0.5, 0.625, 0.5, 0.625, 0.75, 0.375, 0.75, 0.375, 0.25, 0.625, 0.25, 0.625, 0.5, 0.375, 0.5])
me_cube_046.materials.append(mat_green_004)
me_cube_046.use_mirror_vertex_groups = False
me_cube_046.update()
me_cube_047 = bpy.data.meshes.new('Cube.047')
me_cube_047.from_pydata([(10.0, 160.0, 50.0), (10.0, 160.0, 40.0), (10.0, 130.0, 50.0), (10.0, 130.0, 40.0), (-20.0, 160.0, 50.0), (-20.0, 160.0, 40.0), (-20.0, 130.0, 50.0), (-20.0, 130.0, 40.0)], [], [(0, 4, 6, 2), (3, 2, 6, 7), (7, 6, 4, 5), (5, 1, 3, 7), (1, 0, 2, 3), (5, 4, 0, 1)])
_uv = me_cube_047.uv_layers.new(name='UVMap')
_uv.uv.foreach_set('vector', [0.625, 0.5, 0.875, 0.5, 0.875, 0.75, 0.625, 0.75, 0.375, 0.75, 0.625, 0.75, 0.625, 1.0, 0.375, 1.0, 0.375, 0.0, 0.625, 0.0, 0.625, 0.25, 0.375, 0.25, 0.125, 0.5, 0.375, 0.5, 0.375, 0.75, 0.125, 0.75, 0.375, 0.5, 0.625, 0.5, 0.625, 0.75, 0.375, 0.75, 0.375, 0.25, 0.625, 0.25, 0.625, 0.5, 0.375, 0.5])
me_cube_047.materials.append(mat_green_005)
me_cube_047.use_mirror_vertex_groups = False
me_cube_047.update()
me_cube_048 = bpy.data.meshes.new('Cube.048')
me_cube_048.from_pydata([(240.0, 15.0, 150.0), (240.0, 15.0, 140.0), (240.0, -15.0, 150.0), (240.0, -15.0, 140.0), (210.0, 15.0, 150.0), (210.0, 15.0, 140.0), (210.0, -15.0, 150.0), (210.0, -15.0, 140.0)], [], [(0, 4, 6, 2), (3, 2, 6, 7), (7, 6, 4, 5), (5, 1, 3, 7), (1, 0, 2, 3), (5, 4, 0, 1)])
_uv = me_cube_048.uv_layers.new(name='UVMap')
_uv.uv.foreach_set('vector', [0.625, 0.5, 0.875, 0.5, 0.875, 0.75, 0.625, 0.75, 0.375, 0.75, 0.625, 0.75, 0.625, 1.0, 0.375, 1.0, 0.375, 0.0, 0.625, 0.0, 0.625, 0.25, 0.375, 0.25, 0.125, 0.5, 0.375, 0.5, 0.375, 0.75, 0.125, 0.75, 0.375, 0.5, 0.625, 0.5, 0.625, 0.75, 0.375, 0.75, 0.375, 0.25, 0.625, 0.25, 0.625, 0.5, 0.375, 0.5])
me_cube_048.materials.append(mat_green_006)
me_cube_048.use_mirror_vertex_groups = False
me_cube_048.update()
me_cube_049 = bpy.data.meshes.new('Cube.049')
me_cube_049.from_pydata([(10.0, 120.0, 60.0), (10.0, 120.0, 50.0), (10.0, 90.0, 60.0), (10.0, 90.0, 50.0), (-20.0, 120.0, 60.0), (-20.0, 120.0, 50.0), (-20.0, 90.0, 60.0), (-20.0, 90.0, 50.0)], [], [(0, 4, 6, 2), (3, 2, 6, 7), (7, 6, 4, 5), (5, 1, 3, 7), (1, 0, 2, 3), (5, 4, 0, 1)])
_uv = me_cube_049.uv_layers.new(name='UVMap')
_uv.uv.foreach_set('vector', [0.625, 0.5, 0.875, 0.5, 0.875, 0.75, 0.625, 0.75, 0.375, 0.75, 0.625, 0.75, 0.625, 1.0, 0.375, 1.0, 0.375, 0.0, 0.625, 0.0, 0.625, 0.25, 0.375, 0.25, 0.125, 0.5, 0.375, 0.5, 0.375, 0.75, 0.125, 0.75, 0.375, 0.5, 0.625, 0.5, 0.625, 0.75, 0.375, 0.75, 0.375, 0.25, 0.625, 0.25, 0.625, 0.5, 0.375, 0.5])
me_cube_049.materials.append(mat_green_007)
me_cube_049.use_mirror_vertex_groups = False
me_cube_049.update()
me_019 = bpy.data.meshes.new('立方体.019')
me_019.from_pydata([(34.88, -5.0, 5.0), (34.88, -5.0, 15.0), (34.88, 5.0, 5.0), (34.88, 5.0, 15.0), (44.88, -5.0, 5.0), (44.88, -5.0, 15.0), (44.88, 5.0, 5.0), (44.88, 5.0, 15.0)], [], [(0, 1, 3, 2), (2, 3, 7, 6), (6, 7, 5, 4), (4, 5, 1, 0), (2, 6, 4, 0), (7, 3, 1, 5)])
_uv = me_019.uv_layers.new(name='UVマップ')
_uv.uv.foreach_set('vector', [0.375, 0.0, 0.625, 0.0, 0.625, 0.25, 0.375, 0.25, 0.375, 0.25, 0.625, 0.25, 0.625, 0.5, 0.375, 0.5, 0.375, 0.5, 0.625, 0.5, 0.625, 0.75, 0.375, 0.75, 0.375, 0.75, 0.625, 0.75, 0.625, 1.0, 0.375, 1.0, 0.125, 0.5, 0.375, 0.5, 0.375, 0.75, 0.125, 0.75, 0.625, 0.5, 0.875, 0.5, 0.875, 0.75, 0.625, 0.75])
me_019.materials.append(mat_red_002)
me_019.update()
me_cube_050 = bpy.data.meshes.new('Cube.050')
me_cube_050.from_pydata([(10.0, 80.0, 70.0), (10.0, 80.0, 60.0), (10.0, 50.0, 70.0), (10.0, 50.0, 60.0), (-20.0, 80.0, 70.0), (-20.0, 80.0, 60.0), (-20.0, 50.0, 70.0), (-20.0, 50.0, 60.0)], [], [(0, 4, 6, 2), (3, 2, 6, 7), (7, 6, 4, 5), (5, 1, 3, 7), (1, 0, 2, 3), (5, 4, 0, 1)])
_uv = me_cube_050.uv_layers.new(name='UVMap')
_uv.uv.foreach_set('vector', [0.625, 0.5, 0.875, 0.5, 0.875, 0.75, 0.625, 0.75, 0.375, 0.75, 0.625, 0.75, 0.625, 1.0, 0.375, 1.0, 0.375, 0.0, 0.625, 0.0, 0.625, 0.25, 0.375, 0.25, 0.125, 0.5, 0.375, 0.5, 0.375, 0.75, 0.125, 0.75, 0.375, 0.5, 0.625, 0.5, 0.625, 0.75, 0.375, 0.75, 0.375, 0.25, 0.625, 0.25, 0.625, 0.5, 0.375, 0.5])
me_cube_050.materials.append(mat_green_008)
me_cube_050.use_mirror_vertex_groups = False
me_cube_050.update()
me_cube_051 = bpy.data.meshes.new('Cube.051')
me_cube_051.from_pydata([(10.0, 20.0, 130.0), (10.0, 20.0, 120.0), (10.0, -20.0, 130.0), (10.0, -20.0, 120.0), (-20.0, 20.0, 130.0), (-20.0, 20.0, 120.0), (-20.0, -20.0, 130.0), (-20.0, -20.0, 120.0)], [], [(0, 4, 6, 2), (3, 2, 6, 7), (7, 6, 4, 5), (5, 1, 3, 7), (1, 0, 2, 3), (5, 4, 0, 1)])
_uv = me_cube_051.uv_layers.new(name='UVMap')
_uv.uv.foreach_set('vector', [0.625, 0.5, 0.875, 0.5, 0.875, 0.75, 0.625, 0.75, 0.375, 0.75, 0.625, 0.75, 0.625, 1.0, 0.375, 1.0, 0.375, 0.0, 0.625, 0.0, 0.625, 0.25, 0.375, 0.25, 0.125, 0.5, 0.375, 0.5, 0.375, 0.75, 0.125, 0.75, 0.375, 0.5, 0.625, 0.5, 0.625, 0.75, 0.375, 0.75, 0.375, 0.25, 0.625, 0.25, 0.625, 0.5, 0.375, 0.5])
me_cube_051.materials.append(mat_green_009)
me_cube_051.use_mirror_vertex_groups = False
me_cube_051.update()
me_020 = bpy.data.meshes.new('立方体.020')
me_020.from_pydata([(30.0, 140.0, 40.0), (30.0, 140.0, 50.0), (30.0, 150.0, 40.0), (30.0, 150.0, 50.0), (40.0, 140.0, 40.0), (40.0, 140.0, 50.0), (40.0, 150.0, 40.0), (40.0, 150.0, 50.0)], [], [(0, 1, 3, 2), (2, 3, 7, 6), (6, 7, 5, 4), (4, 5, 1, 0), (2, 6, 4, 0), (7, 3, 1, 5)])
_uv = me_020.uv_layers.new(name='UVマップ')
_uv.uv.foreach_set('vector', [0.375, 0.0, 0.625, 0.0, 0.625, 0.25, 0.375, 0.25, 0.375, 0.25, 0.625, 0.25, 0.625, 0.5, 0.375, 0.5, 0.375, 0.5, 0.625, 0.5, 0.625, 0.75, 0.375, 0.75, 0.375, 0.75, 0.625, 0.75, 0.625, 1.0, 0.375, 1.0, 0.125, 0.5, 0.375, 0.5, 0.375, 0.75, 0.125, 0.75, 0.625, 0.5, 0.875, 0.5, 0.875, 0.75, 0.625, 0.75])
me_020.materials.append(mat_red_003)
me_020.update()
me_cube_052 = bpy.data.meshes.new('Cube.052')
me_cube_052.from_pydata([(20.0, -10.0, 130.0), (20.0, -10.0, 125.0), (20.0, 10.0, 130.0), (20.0, 10.0, 125.0), (30.0, 10.0, 125.0), (30.0, -10.0, 130.0), (30.0, -10.0, 125.0), (30.0, 10.0, 130.0)], [], [(6, 1, 3, 4), (1, 0, 2, 3), (6, 5, 0, 1), (0, 5, 7, 2), (3, 2, 7, 4), (7, 5, 6, 4)])
_uv = me_cube_052.uv_layers.new(name='UVMap')
_uv.uv.foreach_set('vector', [0.3125, 0.5, 0.375, 0.5, 0.375, 0.75, 0.3125, 0.75, 0.375, 0.5, 0.625, 0.5, 0.625, 0.75, 0.375, 0.75, 0.375, 0.4375, 0.625, 0.4375, 0.625, 0.5, 0.375, 0.5, 0.625, 0.5, 0.6875, 0.5, 0.6875, 0.75, 0.625, 0.75, 0.375, 0.75, 0.625, 0.75, 0.625, 0.8125, 0.375, 0.8125, 0.625, 0.8125, 0.625, 0.4375, 0.3125, 0.5, 0.375, 0.8125])
me_cube_052.materials.append(mat_yellow_009)
me_cube_052.use_mirror_vertex_groups = False
me_cube_052.update()
me_cube_053 = bpy.data.meshes.new('Cube.053')
me_cube_053.from_pydata([(80.0, -10.0, 130.0), (80.0, -10.0, 125.0), (80.0, 10.0, 130.0), (80.0, 10.0, 125.0), (90.0, 10.0, 125.0), (90.0, -10.0, 130.0), (90.0, -10.0, 125.0), (90.0, 10.0, 130.0)], [], [(6, 1, 3, 4), (1, 0, 2, 3), (6, 5, 0, 1), (0, 5, 7, 2), (3, 2, 7, 4), (7, 5, 6, 4)])
_uv = me_cube_053.uv_layers.new(name='UVMap')
_uv.uv.foreach_set('vector', [0.3125, 0.5, 0.375, 0.5, 0.375, 0.75, 0.3125, 0.75, 0.375, 0.5, 0.625, 0.5, 0.625, 0.75, 0.375, 0.75, 0.375, 0.4375, 0.625, 0.4375, 0.625, 0.5, 0.375, 0.5, 0.625, 0.5, 0.6875, 0.5, 0.6875, 0.75, 0.625, 0.75, 0.375, 0.75, 0.625, 0.75, 0.625, 0.8125, 0.375, 0.8125, 0.625, 0.8125, 0.625, 0.4375, 0.3125, 0.5, 0.375, 0.8125])
me_cube_053.materials.append(mat_yellow_010)
me_cube_053.use_mirror_vertex_groups = False
me_cube_053.update()
me_cube_054 = bpy.data.meshes.new('Cube.054')
me_cube_054.from_pydata([(40.0, -10.0, 130.0), (40.0, -10.0, 125.0), (40.0, 10.0, 130.0), (40.0, 10.0, 125.0), (50.0, 10.0, 125.0), (50.0, -10.0, 130.0), (50.0, -10.0, 125.0), (50.0, 10.0, 130.0)], [], [(6, 1, 3, 4), (1, 0, 2, 3), (6, 5, 0, 1), (0, 5, 7, 2), (3, 2, 7, 4), (7, 5, 6, 4)])
_uv = me_cube_054.uv_layers.new(name='UVMap')
_uv.uv.foreach_set('vector', [0.3125, 0.5, 0.375, 0.5, 0.375, 0.75, 0.3125, 0.75, 0.375, 0.5, 0.625, 0.5, 0.625, 0.75, 0.375, 0.75, 0.375, 0.4375, 0.625, 0.4375, 0.625, 0.5, 0.375, 0.5, 0.625, 0.5, 0.6875, 0.5, 0.6875, 0.75, 0.625, 0.75, 0.375, 0.75, 0.625, 0.75, 0.625, 0.8125, 0.375, 0.8125, 0.625, 0.8125, 0.625, 0.4375, 0.3125, 0.5, 0.375, 0.8125])
me_cube_054.materials.append(mat_yellow_011)
me_cube_054.use_mirror_vertex_groups = False
me_cube_054.update()
me_cube_055 = bpy.data.meshes.new('Cube.055')
me_cube_055.from_pydata([(60.0, -10.0, 130.0), (60.0, -10.0, 125.0), (60.0, 10.0, 130.0), (60.0, 10.0, 125.0), (70.0, 10.0, 125.0), (70.0, -10.0, 130.0), (70.0, -10.0, 125.0), (70.0, 10.0, 130.0)], [], [(6, 1, 3, 4), (1, 0, 2, 3), (6, 5, 0, 1), (0, 5, 7, 2), (3, 2, 7, 4), (7, 5, 6, 4)])
_uv = me_cube_055.uv_layers.new(name='UVMap')
_uv.uv.foreach_set('vector', [0.3125, 0.5, 0.375, 0.5, 0.375, 0.75, 0.3125, 0.75, 0.375, 0.5, 0.625, 0.5, 0.625, 0.75, 0.375, 0.75, 0.375, 0.4375, 0.625, 0.4375, 0.625, 0.5, 0.375, 0.5, 0.625, 0.5, 0.6875, 0.5, 0.6875, 0.75, 0.625, 0.75, 0.375, 0.75, 0.625, 0.75, 0.625, 0.8125, 0.375, 0.8125, 0.625, 0.8125, 0.625, 0.4375, 0.3125, 0.5, 0.375, 0.8125])
me_cube_055.materials.append(mat_yellow_012)
me_cube_055.use_mirror_vertex_groups = False
me_cube_055.update()
me_cube_056 = bpy.data.meshes.new('Cube.056')
me_cube_056.from_pydata([(100.0, -10.0, 130.0), (100.0, -10.0, 125.0), (100.0, 10.0, 130.0), (100.0, 10.0, 125.0), (110.0, 10.0, 125.0), (110.0, -10.0, 130.0), (110.0, -10.0, 125.0), (110.0, 10.0, 130.0)], [], [(6, 1, 3, 4), (1, 0, 2, 3), (6, 5, 0, 1), (0, 5, 7, 2), (3, 2, 7, 4), (7, 5, 6, 4)])
_uv = me_cube_056.uv_layers.new(name='UVMap')
_uv.uv.foreach_set('vector', [0.3125, 0.5, 0.375, 0.5, 0.375, 0.75, 0.3125, 0.75, 0.375, 0.5, 0.625, 0.5, 0.625, 0.75, 0.375, 0.75, 0.375, 0.4375, 0.625, 0.4375, 0.625, 0.5, 0.375, 0.5, 0.625, 0.5, 0.6875, 0.5, 0.6875, 0.75, 0.625, 0.75, 0.375, 0.75, 0.625, 0.75, 0.625, 0.8125, 0.375, 0.8125, 0.625, 0.8125, 0.625, 0.4375, 0.3125, 0.5, 0.375, 0.8125])
me_cube_056.materials.append(mat_yellow_013)
me_cube_056.use_mirror_vertex_groups = False
me_cube_056.update()
me_021 = bpy.data.meshes.new('立方体.021')
me_021.from_pydata([(285.0, 5.0, 255.0), (285.0, 5.0, 265.0), (285.0, 15.0, 255.0), (285.0, 15.0, 265.0), (295.0, 5.0, 255.0), (295.0, 5.0, 265.0), (295.0, 15.0, 255.0), (295.0, 15.0, 265.0)], [], [(0, 1, 3, 2), (2, 3, 7, 6), (6, 7, 5, 4), (4, 5, 1, 0), (2, 6, 4, 0), (7, 3, 1, 5)])
_uv = me_021.uv_layers.new(name='UVマップ')
_uv.uv.foreach_set('vector', [0.375, 0.0, 0.625, 0.0, 0.625, 0.25, 0.375, 0.25, 0.375, 0.25, 0.625, 0.25, 0.625, 0.5, 0.375, 0.5, 0.375, 0.5, 0.625, 0.5, 0.625, 0.75, 0.375, 0.75, 0.375, 0.75, 0.625, 0.75, 0.625, 1.0, 0.375, 1.0, 0.125, 0.5, 0.375, 0.5, 0.375, 0.75, 0.125, 0.75, 0.625, 0.5, 0.875, 0.5, 0.875, 0.75, 0.625, 0.75])
me_021.materials.append(mat_darkred_001)
me_021.update()
me_cube_057 = bpy.data.meshes.new('Cube.057')
me_cube_057.from_pydata([(160.0, -5.0, 140.0), (160.0, -5.0, 135.0), (160.0, 5.0, 140.0), (160.0, 5.0, 135.0), (170.0, 5.0, 135.0), (170.0, -5.0, 140.0), (170.0, -5.0, 135.0), (170.0, 5.0, 140.0)], [], [(6, 1, 3, 4), (1, 0, 2, 3), (6, 5, 0, 1), (0, 5, 7, 2), (3, 2, 7, 4), (7, 5, 6, 4)])
_uv = me_cube_057.uv_layers.new(name='UVMap')
_uv.uv.foreach_set('vector', [0.3125, 0.5, 0.375, 0.5, 0.375, 0.75, 0.3125, 0.75, 0.375, 0.5, 0.625, 0.5, 0.625, 0.75, 0.375, 0.75, 0.375, 0.4375, 0.625, 0.4375, 0.625, 0.5, 0.375, 0.5, 0.625, 0.5, 0.6875, 0.5, 0.6875, 0.75, 0.625, 0.75, 0.375, 0.75, 0.625, 0.75, 0.625, 0.8125, 0.375, 0.8125, 0.625, 0.8125, 0.625, 0.4375, 0.3125, 0.5, 0.375, 0.8125])
me_cube_057.materials.append(mat_yellow_014)
me_cube_057.use_mirror_vertex_groups = False
me_cube_057.update()
me_cube_058 = bpy.data.meshes.new('Cube.058')
me_cube_058.from_pydata([(140.0, -5.0, 140.0), (140.0, -5.0, 135.0), (140.0, 5.0, 140.0), (140.0, 5.0, 135.0), (150.0, 5.0, 135.0), (150.0, -5.0, 140.0), (150.0, -5.0, 135.0), (150.0, 5.0, 140.0)], [], [(6, 1, 3, 4), (1, 0, 2, 3), (6, 5, 0, 1), (0, 5, 7, 2), (3, 2, 7, 4), (7, 5, 6, 4)])
_uv = me_cube_058.uv_layers.new(name='UVMap')
_uv.uv.foreach_set('vector', [0.3125, 0.5, 0.375, 0.5, 0.375, 0.75, 0.3125, 0.75, 0.375, 0.5, 0.625, 0.5, 0.625, 0.75, 0.375, 0.75, 0.375, 0.4375, 0.625, 0.4375, 0.625, 0.5, 0.375, 0.5, 0.625, 0.5, 0.6875, 0.5, 0.6875, 0.75, 0.625, 0.75, 0.375, 0.75, 0.625, 0.75, 0.625, 0.8125, 0.375, 0.8125, 0.625, 0.8125, 0.625, 0.4375, 0.3125, 0.5, 0.375, 0.8125])
me_cube_058.materials.append(mat_yellow_015)
me_cube_058.use_mirror_vertex_groups = False
me_cube_058.update()
me_cube_059 = bpy.data.meshes.new('Cube.059')
me_cube_059.from_pydata([(120.0, -5.0, 140.0), (120.0, -5.0, 135.0), (120.0, 5.0, 140.0), (120.0, 5.0, 135.0), (130.0, 5.0, 135.0), (130.0, -5.0, 140.0), (130.0, -5.0, 135.0), (130.0, 5.0, 140.0)], [], [(6, 1, 3, 4), (1, 0, 2, 3), (6, 5, 0, 1), (0, 5, 7, 2), (3, 2, 7, 4), (7, 5, 6, 4)])
_uv = me_cube_059.uv_layers.new(name='UVMap')
_uv.uv.foreach_set('vector', [0.3125, 0.5, 0.375, 0.5, 0.375, 0.75, 0.3125, 0.75, 0.375, 0.5, 0.625, 0.5, 0.625, 0.75, 0.375, 0.75, 0.375, 0.4375, 0.625, 0.4375, 0.625, 0.5, 0.375, 0.5, 0.625, 0.5, 0.6875, 0.5, 0.6875, 0.75, 0.625, 0.75, 0.375, 0.75, 0.625, 0.75, 0.625, 0.8125, 0.375, 0.8125, 0.625, 0.8125, 0.625, 0.4375, 0.3125, 0.5, 0.375, 0.8125])
me_cube_059.materials.append(mat_yellow_016)
me_cube_059.use_mirror_vertex_groups = False
me_cube_059.update()
me_cube_060 = bpy.data.meshes.new('Cube.060')
me_cube_060.from_pydata([(210.0, 15.0, 150.0), (210.0, 15.0, 140.0), (210.0, -15.0, 150.0), (210.0, -15.0, 140.0), (180.0, 15.0, 150.0), (180.0, 15.0, 140.0), (180.0, -15.0, 150.0), (180.0, -15.0, 140.0)], [], [(0, 4, 6, 2), (3, 2, 6, 7), (7, 6, 4, 5), (5, 1, 3, 7), (1, 0, 2, 3), (5, 4, 0, 1)])
_uv = me_cube_060.uv_layers.new(name='UVMap')
_uv.uv.foreach_set('vector', [0.625, 0.5, 0.875, 0.5, 0.875, 0.75, 0.625, 0.75, 0.375, 0.75, 0.625, 0.75, 0.625, 1.0, 0.375, 1.0, 0.375, 0.0, 0.625, 0.0, 0.625, 0.25, 0.375, 0.25, 0.125, 0.5, 0.375, 0.5, 0.375, 0.75, 0.125, 0.75, 0.375, 0.5, 0.625, 0.5, 0.625, 0.75, 0.375, 0.75, 0.375, 0.25, 0.625, 0.25, 0.625, 0.5, 0.375, 0.5])
me_cube_060.materials.append(mat_green_010)
me_cube_060.use_mirror_vertex_groups = False
me_cube_060.update()
me_cube_061 = bpy.data.meshes.new('Cube.061')
me_cube_061.from_pydata([(10.0, 50.0, 70.0), (10.0, 50.0, 60.0), (10.0, 20.0, 70.0), (10.0, 20.0, 60.0), (-20.0, 50.0, 70.0), (-20.0, 50.0, 60.0), (-20.0, 20.0, 70.0), (-20.0, 20.0, 60.0)], [], [(0, 4, 6, 2), (3, 2, 6, 7), (7, 6, 4, 5), (5, 1, 3, 7), (1, 0, 2, 3), (5, 4, 0, 1)])
_uv = me_cube_061.uv_layers.new(name='UVMap')
_uv.uv.foreach_set('vector', [0.625, 0.5, 0.875, 0.5, 0.875, 0.75, 0.625, 0.75, 0.375, 0.75, 0.625, 0.75, 0.625, 1.0, 0.375, 1.0, 0.375, 0.0, 0.625, 0.0, 0.625, 0.25, 0.375, 0.25, 0.125, 0.5, 0.375, 0.5, 0.375, 0.75, 0.125, 0.75, 0.375, 0.5, 0.625, 0.5, 0.625, 0.75, 0.375, 0.75, 0.375, 0.25, 0.625, 0.25, 0.625, 0.5, 0.375, 0.5])
me_cube_061.materials.append(mat_green_011)
me_cube_061.use_mirror_vertex_groups = False
me_cube_061.update()
me_022 = bpy.data.meshes.new('立方体.022')
me_022.from_pydata([(-10.0, -5.0, 140.0), (-10.0, -5.0, 150.0), (-10.0, 5.0, 140.0), (-10.0, 5.0, 150.0), (0.0, -5.0, 140.0), (0.0, -5.0, 150.0), (0.0, 5.0, 140.0), (0.0, 5.0, 150.0)], [], [(0, 1, 3, 2), (2, 3, 7, 6), (6, 7, 5, 4), (4, 5, 1, 0), (2, 6, 4, 0), (7, 3, 1, 5)])
_uv = me_022.uv_layers.new(name='UVマップ')
_uv.uv.foreach_set('vector', [0.375, 0.0, 0.625, 0.0, 0.625, 0.25, 0.375, 0.25, 0.375, 0.25, 0.625, 0.25, 0.625, 0.5, 0.375, 0.5, 0.375, 0.5, 0.625, 0.5, 0.625, 0.75, 0.375, 0.75, 0.375, 0.75, 0.625, 0.75, 0.625, 1.0, 0.375, 1.0, 0.125, 0.5, 0.375, 0.5, 0.375, 0.75, 0.125, 0.75, 0.625, 0.5, 0.875, 0.5, 0.875, 0.75, 0.625, 0.75])
me_022.materials.append(mat_darkred_002)
me_022.update()
me_023 = bpy.data.meshes.new('立方体.023')
me_023.from_pydata([(115.0, -35.0, 20.0), (115.0, -35.0, 30.0), (115.0, -25.0, 20.0), (115.0, -25.0, 30.0), (125.0, -35.0, 20.0), (125.0, -35.0, 30.0), (125.0, -25.0, 20.0), (125.0, -25.0, 30.0)], [], [(0, 1, 3, 2), (2, 3, 7, 6), (6, 7, 5, 4), (4, 5, 1, 0), (2, 6, 4, 0), (7, 3, 1, 5)])
_uv = me_023.uv_layers.new(name='UVマップ')
_uv.uv.foreach_set('vector', [0.375, 0.0, 0.625, 0.0, 0.625, 0.25, 0.375, 0.25, 0.375, 0.25, 0.625, 0.25, 0.625, 0.5, 0.375, 0.5, 0.375, 0.5, 0.625, 0.5, 0.625, 0.75, 0.375, 0.75, 0.375, 0.75, 0.625, 0.75, 0.625, 1.0, 0.375, 1.0, 0.125, 0.5, 0.375, 0.5, 0.375, 0.75, 0.125, 0.75, 0.625, 0.5, 0.875, 0.5, 0.875, 0.75, 0.625, 0.75])
me_023.materials.append(mat_darkred_003)
me_023.update()
me_024 = bpy.data.meshes.new('立方体.024')
me_024.from_pydata([(115.0, -35.0, 20.0), (115.0, -35.0, 30.0), (115.0, -25.0, 20.0), (115.0, -25.0, 30.0), (125.0, -35.0, 20.0), (125.0, -35.0, 30.0), (125.0, -25.0, 20.0), (125.0, -25.0, 30.0)], [], [(0, 1, 3, 2), (2, 3, 7, 6), (6, 7, 5, 4), (4, 5, 1, 0), (2, 6, 4, 0), (7, 3, 1, 5)])
_uv = me_024.uv_layers.new(name='UVマップ')
_uv.uv.foreach_set('vector', [0.375, 0.0, 0.625, 0.0, 0.625, 0.25, 0.375, 0.25, 0.375, 0.25, 0.625, 0.25, 0.625, 0.5, 0.375, 0.5, 0.375, 0.5, 0.625, 0.5, 0.625, 0.75, 0.375, 0.75, 0.375, 0.75, 0.625, 0.75, 0.625, 1.0, 0.375, 1.0, 0.125, 0.5, 0.375, 0.5, 0.375, 0.75, 0.125, 0.75, 0.625, 0.5, 0.875, 0.5, 0.875, 0.75, 0.625, 0.75])
me_024.materials.append(mat_darkred_004)
me_024.update()
me_cube_062 = bpy.data.meshes.new('Cube.062')
me_cube_062.from_pydata([(360.0, 30.0, 240.0), (360.0, 30.0, 230.0), (360.0, -30.0, 240.0), (360.0, -30.0, 230.0), (320.0, 30.0, 240.0), (320.0, 30.0, 230.0), (320.0, -30.0, 240.0), (320.0, -30.0, 230.0)], [], [(0, 4, 6, 2), (3, 2, 6, 7), (7, 6, 4, 5), (5, 1, 3, 7), (1, 0, 2, 3), (5, 4, 0, 1)])
_uv = me_cube_062.uv_layers.new(name='UVMap')
_uv.uv.foreach_set('vector', [0.625, 0.5, 0.875, 0.5, 0.875, 0.75, 0.625, 0.75, 0.375, 0.75, 0.625, 0.75, 0.625, 1.0, 0.375, 1.0, 0.375, 0.0, 0.625, 0.0, 0.625, 0.25, 0.375, 0.25, 0.125, 0.5, 0.375, 0.5, 0.375, 0.75, 0.125, 0.75, 0.375, 0.5, 0.625, 0.5, 0.625, 0.75, 0.375, 0.75, 0.375, 0.25, 0.625, 0.25, 0.625, 0.5, 0.375, 0.5])
me_cube_062.materials.append(mat_green_012)
me_cube_062.use_mirror_vertex_groups = False
me_cube_062.update()
me_cube_063 = bpy.data.meshes.new('Cube.063')
me_cube_063.from_pydata([(360.0, 30.0, 330.0), (370.0, 30.0, 330.0), (360.0, -30.0, 330.0), (370.0, -30.0, 330.0), (360.0, 30.0, 230.0), (370.0, 30.0, 230.0), (360.0, -30.0, 230.0), (370.0, -30.0, 230.0)], [], [(0, 4, 6, 2), (3, 2, 6, 7), (7, 6, 4, 5), (5, 1, 3, 7), (1, 0, 2, 3), (5, 4, 0, 1)])
_uv = me_cube_063.uv_layers.new(name='UVMap')
_uv.uv.foreach_set('vector', [0.625, 0.5, 0.875, 0.5, 0.875, 0.75, 0.625, 0.75, 0.375, 0.75, 0.625, 0.75, 0.625, 1.0, 0.375, 1.0, 0.375, 0.0, 0.625, 0.0, 0.625, 0.25, 0.375, 0.25, 0.125, 0.5, 0.375, 0.5, 0.375, 0.75, 0.125, 0.75, 0.375, 0.5, 0.625, 0.5, 0.625, 0.75, 0.375, 0.75, 0.375, 0.25, 0.625, 0.25, 0.625, 0.5, 0.375, 0.5])
me_cube_063.materials.append(mat_green_013)
me_cube_063.use_mirror_vertex_groups = False
me_cube_063.update()
me_cube_064 = bpy.data.meshes.new('Cube.064')
me_cube_064.from_pydata([(360.0, 10.0, 320.0), (360.0, 10.0, 315.0), (360.0, -10.0, 320.0), (360.0, -10.0, 315.0), (350.0, 10.0, 320.0), (350.0, 10.0, 315.0), (350.0, -10.0, 320.0), (350.0, -10.0, 315.0)], [], [(0, 4, 6, 2), (3, 2, 6, 7), (7, 6, 4, 5), (5, 1, 3, 7), (1, 0, 2, 3), (5, 4, 0, 1)])
_uv = me_cube_064.uv_layers.new(name='UVMap')
_uv.uv.foreach_set('vector', [0.625, 0.5, 0.875, 0.5, 0.875, 0.75, 0.625, 0.75, 0.375, 0.75, 0.625, 0.75, 0.625, 1.0, 0.375, 1.0, 0.375, 0.0, 0.625, 0.0, 0.625, 0.25, 0.375, 0.25, 0.125, 0.5, 0.375, 0.5, 0.375, 0.75, 0.125, 0.75, 0.375, 0.5, 0.625, 0.5, 0.625, 0.75, 0.375, 0.75, 0.375, 0.25, 0.625, 0.25, 0.625, 0.5, 0.375, 0.5])
me_cube_064.materials.append(mat_green_014)
me_cube_064.use_mirror_vertex_groups = False
me_cube_064.update()
me_cube_065 = bpy.data.meshes.new('Cube.065')
me_cube_065.from_pydata([(360.0, -10.0, 260.0), (360.0, -10.0, 255.0), (360.0, -30.0, 260.0), (360.0, -30.0, 255.0), (320.0, -10.0, 260.0), (320.0, -10.0, 255.0), (320.0, -30.0, 260.0), (320.0, -30.0, 255.0)], [], [(0, 4, 6, 2), (3, 2, 6, 7), (7, 6, 4, 5), (5, 1, 3, 7), (1, 0, 2, 3), (5, 4, 0, 1)])
_uv = me_cube_065.uv_layers.new(name='UVMap')
_uv.uv.foreach_set('vector', [0.625, 0.5, 0.875, 0.5, 0.875, 0.75, 0.625, 0.75, 0.375, 0.75, 0.625, 0.75, 0.625, 1.0, 0.375, 1.0, 0.375, 0.0, 0.625, 0.0, 0.625, 0.25, 0.375, 0.25, 0.125, 0.5, 0.375, 0.5, 0.375, 0.75, 0.125, 0.75, 0.375, 0.5, 0.625, 0.5, 0.625, 0.75, 0.375, 0.75, 0.375, 0.25, 0.625, 0.25, 0.625, 0.5, 0.375, 0.5])
me_cube_065.materials.append(mat_green_015)
me_cube_065.use_mirror_vertex_groups = False
me_cube_065.update()
me_cube_066 = bpy.data.meshes.new('Cube.066')
me_cube_066.from_pydata([(360.0, 30.0, 280.0), (360.0, 30.0, 275.0), (360.0, 10.0, 280.0), (360.0, 10.0, 275.0), (330.0, 30.0, 280.0), (330.0, 30.0, 275.0), (330.0, 10.0, 280.0), (330.0, 10.0, 275.0)], [], [(0, 4, 6, 2), (3, 2, 6, 7), (7, 6, 4, 5), (5, 1, 3, 7), (1, 0, 2, 3), (5, 4, 0, 1)])
_uv = me_cube_066.uv_layers.new(name='UVMap')
_uv.uv.foreach_set('vector', [0.625, 0.5, 0.875, 0.5, 0.875, 0.75, 0.625, 0.75, 0.375, 0.75, 0.625, 0.75, 0.625, 1.0, 0.375, 1.0, 0.375, 0.0, 0.625, 0.0, 0.625, 0.25, 0.375, 0.25, 0.125, 0.5, 0.375, 0.5, 0.375, 0.75, 0.125, 0.75, 0.375, 0.5, 0.625, 0.5, 0.625, 0.75, 0.375, 0.75, 0.375, 0.25, 0.625, 0.25, 0.625, 0.5, 0.375, 0.5])
me_cube_066.materials.append(mat_green_016)
me_cube_066.use_mirror_vertex_groups = False
me_cube_066.update()
me_cube_067 = bpy.data.meshes.new('Cube.067')
me_cube_067.from_pydata([(360.0, 10.0, 300.0), (360.0, 10.0, 295.0), (360.0, -10.0, 300.0), (360.0, -10.0, 295.0), (340.0, 10.0, 300.0), (340.0, 10.0, 295.0), (340.0, -10.0, 300.0), (340.0, -10.0, 295.0)], [], [(0, 4, 6, 2), (3, 2, 6, 7), (7, 6, 4, 5), (5, 1, 3, 7), (1, 0, 2, 3), (5, 4, 0, 1)])
_uv = me_cube_067.uv_layers.new(name='UVMap')
_uv.uv.foreach_set('vector', [0.625, 0.5, 0.875, 0.5, 0.875, 0.75, 0.625, 0.75, 0.375, 0.75, 0.625, 0.75, 0.625, 1.0, 0.375, 1.0, 0.375, 0.0, 0.625, 0.0, 0.625, 0.25, 0.375, 0.25, 0.125, 0.5, 0.375, 0.5, 0.375, 0.75, 0.125, 0.75, 0.375, 0.5, 0.625, 0.5, 0.625, 0.75, 0.375, 0.75, 0.375, 0.25, 0.625, 0.25, 0.625, 0.5, 0.375, 0.5])
me_cube_067.materials.append(mat_green_017)
me_cube_067.use_mirror_vertex_groups = False
me_cube_067.update()
me_cube_068 = bpy.data.meshes.new('Cube.068')
me_cube_068.from_pydata([(400.0, 30.0, 330.0), (400.0, 30.0, 320.0), (400.0, -30.0, 330.0), (400.0, -30.0, 320.0), (370.0, 30.0, 330.0), (370.0, 30.0, 320.0), (370.0, -30.0, 330.0), (370.0, -30.0, 320.0)], [], [(0, 4, 6, 2), (3, 2, 6, 7), (7, 6, 4, 5), (5, 1, 3, 7), (1, 0, 2, 3), (5, 4, 0, 1)])
_uv = me_cube_068.uv_layers.new(name='UVMap')
_uv.uv.foreach_set('vector', [0.625, 0.5, 0.875, 0.5, 0.875, 0.75, 0.625, 0.75, 0.375, 0.75, 0.625, 0.75, 0.625, 1.0, 0.375, 1.0, 0.375, 0.0, 0.625, 0.0, 0.625, 0.25, 0.375, 0.25, 0.125, 0.5, 0.375, 0.5, 0.375, 0.75, 0.125, 0.75, 0.375, 0.5, 0.625, 0.5, 0.625, 0.75, 0.375, 0.75, 0.375, 0.25, 0.625, 0.25, 0.625, 0.5, 0.375, 0.5])
me_cube_068.materials.append(mat_green_018)
me_cube_068.use_mirror_vertex_groups = False
me_cube_068.update()
me_025 = bpy.data.meshes.new('立方体.025')
me_025.from_pydata([(285.0, -15.0, 255.0), (285.0, -15.0, 265.0), (285.0, -5.0, 255.0), (285.0, -5.0, 265.0), (295.0, -15.0, 255.0), (295.0, -15.0, 265.0), (295.0, -5.0, 255.0), (295.0, -5.0, 265.0)], [], [(0, 1, 3, 2), (2, 3, 7, 6), (6, 7, 5, 4), (4, 5, 1, 0), (2, 6, 4, 0), (7, 3, 1, 5)])
_uv = me_025.uv_layers.new(name='UVマップ')
_uv.uv.foreach_set('vector', [0.375, 0.0, 0.625, 0.0, 0.625, 0.25, 0.375, 0.25, 0.375, 0.25, 0.625, 0.25, 0.625, 0.5, 0.375, 0.5, 0.375, 0.5, 0.625, 0.5, 0.625, 0.75, 0.375, 0.75, 0.375, 0.75, 0.625, 0.75, 0.625, 1.0, 0.375, 1.0, 0.125, 0.5, 0.375, 0.5, 0.375, 0.75, 0.125, 0.75, 0.625, 0.5, 0.875, 0.5, 0.875, 0.75, 0.625, 0.75])
me_025.materials.append(mat_darkred_005)
me_025.update()

# ---- objects
ob_light = bpy.data.objects.new('Light', light_light)
ob_camera = bpy.data.objects.new('Camera', cam_camera)
ob_cube_001 = bpy.data.objects.new('Cube.001', me_cube_001)
ob_cube_002 = bpy.data.objects.new('Cube.002', me_cube_002)
ob_cube_009 = bpy.data.objects.new('Cube.009', me_cube_009)
ob_001 = bpy.data.objects.new('立方体.001', me_001)
ob_002 = bpy.data.objects.new('円柱.002', me_003)
ob_005 = bpy.data.objects.new('立方体.005', me_006)
ob_007 = bpy.data.objects.new('立方体.007', me_008)
ob_011 = bpy.data.objects.new('立方体.011', me_012)
ob_013 = bpy.data.objects.new('立方体.013', me_014)
ob_005_1 = bpy.data.objects.new('円柱.005', me_008_1)
ob_006 = bpy.data.objects.new('円柱.006', me_009)
ob_007_1 = bpy.data.objects.new('円柱.007', me_002)
ob_x = bpy.data.objects.new('円柱', me_x)
ob_003 = bpy.data.objects.new('立方体.003', me_002_1)
ob_cube_003 = bpy.data.objects.new('Cube.003', me_cube_014)
ob_cube_004 = bpy.data.objects.new('Cube.004', me_cube_015)
ob_cube_005 = bpy.data.objects.new('Cube.005', me_cube_016)
ob_cube_006 = bpy.data.objects.new('Cube.006', me_cube_038)
ob_cube_007 = bpy.data.objects.new('Cube.007', me_cube_039)
ob_cube_008 = bpy.data.objects.new('Cube.008', me_cube_040)
ob_cube_010 = bpy.data.objects.new('Cube.010', me_cube_041)
ob_cube_011 = bpy.data.objects.new('Cube.011', me_cube_042)
ob_cube_014 = bpy.data.objects.new('Cube.014', me_cube_043)
ob_cube_015 = bpy.data.objects.new('Cube.015', me_cube_044)
ob_cube_016 = bpy.data.objects.new('Cube.016', me_cube_045)
ob_cube_017 = bpy.data.objects.new('Cube.017', me_cube_046)
ob_cube_018 = bpy.data.objects.new('Cube.018', me_cube_047)
ob_cube_019 = bpy.data.objects.new('Cube.019', me_cube_048)
ob_cube_020 = bpy.data.objects.new('Cube.020', me_cube_049)
ob_004 = bpy.data.objects.new('立方体.004', me_019)
ob_cube_021 = bpy.data.objects.new('Cube.021', me_cube_050)
ob_cube_022 = bpy.data.objects.new('Cube.022', me_cube_051)
ob_008 = bpy.data.objects.new('立方体.008', me_020)
ob_cube_023 = bpy.data.objects.new('Cube.023', me_cube_052)
ob_cube_024 = bpy.data.objects.new('Cube.024', me_cube_053)
ob_cube_025 = bpy.data.objects.new('Cube.025', me_cube_054)
ob_cube_027 = bpy.data.objects.new('Cube.027', me_cube_055)
ob_cube_028 = bpy.data.objects.new('Cube.028', me_cube_056)
ob_009 = bpy.data.objects.new('立方体.009', me_021)
ob_cube_012 = bpy.data.objects.new('Cube.012', me_cube_057)
ob_cube_013 = bpy.data.objects.new('Cube.013', me_cube_058)
ob_cube_026 = bpy.data.objects.new('Cube.026', me_cube_059)
ob_cube_029 = bpy.data.objects.new('Cube.029', me_cube_060)
ob_cube_030 = bpy.data.objects.new('Cube.030', me_cube_061)
ob_002_1 = bpy.data.objects.new('立方体.002', me_022)
ob_006_1 = bpy.data.objects.new('立方体.006', me_023)
ob_010 = bpy.data.objects.new('立方体.010', me_024)
ob_cube_031 = bpy.data.objects.new('Cube.031', me_cube_062)
ob_cube_032 = bpy.data.objects.new('Cube.032', me_cube_063)
ob_cube_033 = bpy.data.objects.new('Cube.033', me_cube_064)
ob_cube_034 = bpy.data.objects.new('Cube.034', me_cube_065)
ob_cube_035 = bpy.data.objects.new('Cube.035', me_cube_066)
ob_cube_036 = bpy.data.objects.new('Cube.036', me_cube_067)
ob_cube_037 = bpy.data.objects.new('Cube.037', me_cube_068)
ob_012 = bpy.data.objects.new('立方体.012', me_025)

# ---- transforms, parenting, visibility, modifiers, constraints
ob_light.location = (4.076, 1.005, 5.904)
ob_light.rotation_euler = (0.6503, 0.05522, 1.866)
ob_light.lock_rotations_4d = False
ob_light.empty_display_type = 'ARROWS'
ob_light.color = (0.0, 0.0, 0.0, 0.0)
ob_light.lineart.crease_threshold = 0.0
ob_camera.location = (7.359, -6.926, 4.958)
ob_camera.rotation_euler = (1.109, 0.0, 0.8149)
ob_camera.lock_rotations_4d = False
ob_camera.empty_display_type = 'ARROWS'
ob_camera.color = (0.0, 0.0, 0.0, 0.0)
ob_camera.display_type = 'WIRE'
ob_camera.lineart.crease_threshold = 0.0
ob_cube_001.location = (0.0, 0.0, 0.0)
ob_cube_001.lock_rotations_4d = False
ob_cube_001.empty_display_type = 'ARROWS'
ob_cube_001.lineart.crease_threshold = 0.0
ob_cube_002.location = (0.0, 0.0, 0.0)
ob_cube_002.lock_rotations_4d = False
ob_cube_002.empty_display_type = 'ARROWS'
ob_cube_002.lineart.crease_threshold = 0.0
ob_cube_009.location = (0.0, 0.0, 0.0)
ob_cube_009.lock_rotations_4d = False
ob_cube_009.empty_display_type = 'ARROWS'
ob_cube_009.lineart.crease_threshold = 0.0
ob_001.location = (0.0, 0.0, 0.0)
ob_002.location = (0.0, 0.0, 0.0)
ob_005.location = (0.0, 0.0, 0.0)
ob_007.location = (0.0, 0.0, 0.0)
ob_011.location = (0.0, 0.0, 0.0)
ob_013.location = (0.0, 0.0, 0.0)
ob_005_1.location = (0.0, 0.0, 0.0)
ob_006.location = (0.0, 0.0, 0.0)
ob_007_1.location = (0.0, 0.0, 0.0)
ob_x.location = (0.0, 0.0, 0.0)
ob_003.location = (0.0, 0.0, 0.0)
ob_cube_003.location = (0.0, 0.0, 0.0)
ob_cube_003.lock_rotations_4d = False
ob_cube_003.empty_display_type = 'ARROWS'
ob_cube_003.lineart.crease_threshold = 0.0
ob_cube_004.location = (0.0, 0.0, 0.0)
ob_cube_004.lock_rotations_4d = False
ob_cube_004.empty_display_type = 'ARROWS'
ob_cube_004.lineart.crease_threshold = 0.0
ob_cube_005.location = (0.0, 0.0, 0.0)
ob_cube_005.lock_rotations_4d = False
ob_cube_005.empty_display_type = 'ARROWS'
ob_cube_005.lineart.crease_threshold = 0.0
ob_cube_006.location = (0.0, 0.0, 0.0)
ob_cube_006.lock_rotations_4d = False
ob_cube_006.empty_display_type = 'ARROWS'
ob_cube_006.lineart.crease_threshold = 0.0
ob_cube_007.location = (0.0, 0.0, 0.0)
ob_cube_007.lock_rotations_4d = False
ob_cube_007.empty_display_type = 'ARROWS'
ob_cube_007.lineart.crease_threshold = 0.0
ob_cube_008.location = (0.0, 0.0, 0.0)
ob_cube_008.lock_rotations_4d = False
ob_cube_008.empty_display_type = 'ARROWS'
ob_cube_008.lineart.crease_threshold = 0.0
ob_cube_010.location = (0.0, 0.0, 0.0)
ob_cube_010.lock_rotations_4d = False
ob_cube_010.empty_display_type = 'ARROWS'
ob_cube_010.lineart.crease_threshold = 0.0
ob_cube_011.location = (0.0, 0.0, 0.0)
ob_cube_011.lock_rotations_4d = False
ob_cube_011.empty_display_type = 'ARROWS'
ob_cube_011.lineart.crease_threshold = 0.0
ob_cube_014.location = (0.0, 0.0, 0.0)
ob_cube_014.lock_rotations_4d = False
ob_cube_014.empty_display_type = 'ARROWS'
ob_cube_014.lineart.crease_threshold = 0.0
ob_cube_015.location = (0.0, 0.0, 0.0)
ob_cube_015.lock_rotations_4d = False
ob_cube_015.empty_display_type = 'ARROWS'
ob_cube_015.lineart.crease_threshold = 0.0
ob_cube_016.location = (0.0, 0.0, 0.0)
ob_cube_016.lock_rotations_4d = False
ob_cube_016.empty_display_type = 'ARROWS'
ob_cube_016.lineart.crease_threshold = 0.0
ob_cube_017.location = (0.0, 0.0, 0.0)
ob_cube_017.lock_rotations_4d = False
ob_cube_017.empty_display_type = 'ARROWS'
ob_cube_017.lineart.crease_threshold = 0.0
ob_cube_018.location = (0.0, 0.0, 0.0)
ob_cube_018.lock_rotations_4d = False
ob_cube_018.empty_display_type = 'ARROWS'
ob_cube_018.lineart.crease_threshold = 0.0
ob_cube_019.location = (0.0, 0.0, 0.0)
ob_cube_019.lock_rotations_4d = False
ob_cube_019.empty_display_type = 'ARROWS'
ob_cube_019.lineart.crease_threshold = 0.0
ob_cube_020.location = (0.0, 0.0, 0.0)
ob_cube_020.lock_rotations_4d = False
ob_cube_020.empty_display_type = 'ARROWS'
ob_cube_020.lineart.crease_threshold = 0.0
ob_004.location = (0.0, 0.0, 0.0)
ob_cube_021.location = (0.0, 0.0, 0.0)
ob_cube_021.lock_rotations_4d = False
ob_cube_021.empty_display_type = 'ARROWS'
ob_cube_021.lineart.crease_threshold = 0.0
ob_cube_022.location = (0.0, 0.0, 0.0)
ob_cube_022.lock_rotations_4d = False
ob_cube_022.empty_display_type = 'ARROWS'
ob_cube_022.lineart.crease_threshold = 0.0
ob_008.location = (0.0, 0.0, 0.0)
ob_cube_023.location = (0.0, 0.0, 0.0)
ob_cube_023.lock_rotations_4d = False
ob_cube_023.empty_display_type = 'ARROWS'
ob_cube_023.lineart.crease_threshold = 0.0
ob_cube_024.location = (0.0, 0.0, 0.0)
ob_cube_024.lock_rotations_4d = False
ob_cube_024.empty_display_type = 'ARROWS'
ob_cube_024.lineart.crease_threshold = 0.0
ob_cube_025.location = (0.0, 0.0, 0.0)
ob_cube_025.lock_rotations_4d = False
ob_cube_025.empty_display_type = 'ARROWS'
ob_cube_025.lineart.crease_threshold = 0.0
ob_cube_027.location = (0.0, 0.0, 0.0)
ob_cube_027.lock_rotations_4d = False
ob_cube_027.empty_display_type = 'ARROWS'
ob_cube_027.lineart.crease_threshold = 0.0
ob_cube_028.location = (0.0, 0.0, 0.0)
ob_cube_028.lock_rotations_4d = False
ob_cube_028.empty_display_type = 'ARROWS'
ob_cube_028.lineart.crease_threshold = 0.0
ob_009.location = (0.0, 0.0, 0.0)
ob_cube_012.location = (0.0, 0.0, 0.0)
ob_cube_012.lock_rotations_4d = False
ob_cube_012.empty_display_type = 'ARROWS'
ob_cube_012.lineart.crease_threshold = 0.0
ob_cube_013.location = (0.0, 0.0, 0.0)
ob_cube_013.lock_rotations_4d = False
ob_cube_013.empty_display_type = 'ARROWS'
ob_cube_013.lineart.crease_threshold = 0.0
ob_cube_026.location = (0.0, 0.0, 0.0)
ob_cube_026.lock_rotations_4d = False
ob_cube_026.empty_display_type = 'ARROWS'
ob_cube_026.lineart.crease_threshold = 0.0
ob_cube_029.location = (0.0, 0.0, 0.0)
ob_cube_029.lock_rotations_4d = False
ob_cube_029.empty_display_type = 'ARROWS'
ob_cube_029.lineart.crease_threshold = 0.0
ob_cube_030.location = (0.0, 0.0, 0.0)
ob_cube_030.lock_rotations_4d = False
ob_cube_030.empty_display_type = 'ARROWS'
ob_cube_030.lineart.crease_threshold = 0.0
ob_002_1.location = (0.0, 0.0, 0.0)
ob_006_1.location = (0.0, 0.0, 0.0)
ob_010.location = (0.0, 0.0, 0.0)
ob_cube_031.location = (0.0, 0.0, 0.0)
ob_cube_031.lock_rotations_4d = False
ob_cube_031.empty_display_type = 'ARROWS'
ob_cube_031.lineart.crease_threshold = 0.0
ob_cube_032.location = (0.0, 0.0, 0.0)
ob_cube_032.lock_rotations_4d = False
ob_cube_032.empty_display_type = 'ARROWS'
ob_cube_032.lineart.crease_threshold = 0.0
ob_cube_033.location = (0.0, 0.0, 0.0)
ob_cube_033.lock_rotations_4d = False
ob_cube_033.empty_display_type = 'ARROWS'
ob_cube_033.lineart.crease_threshold = 0.0
ob_cube_034.location = (0.0, 0.0, 0.0)
ob_cube_034.lock_rotations_4d = False
ob_cube_034.empty_display_type = 'ARROWS'
ob_cube_034.lineart.crease_threshold = 0.0
ob_cube_035.location = (0.0, 0.0, 0.0)
ob_cube_035.lock_rotations_4d = False
ob_cube_035.empty_display_type = 'ARROWS'
ob_cube_035.lineart.crease_threshold = 0.0
ob_cube_036.location = (0.0, 0.0, 0.0)
ob_cube_036.lock_rotations_4d = False
ob_cube_036.empty_display_type = 'ARROWS'
ob_cube_036.lineart.crease_threshold = 0.0
ob_cube_037.location = (0.0, 0.0, 0.0)
ob_cube_037.lock_rotations_4d = False
ob_cube_037.empty_display_type = 'ARROWS'
ob_cube_037.lineart.crease_threshold = 0.0
ob_012.location = (0.0, 0.0, 0.0)

# ---- collection membership
col_collection.objects.link(ob_light)
col_collection.objects.link(ob_camera)
col_collection.objects.link(ob_cube_001)
col_collection.objects.link(ob_cube_002)
col_collection.objects.link(ob_cube_009)
col_collection.objects.link(ob_001)
col_collection.objects.link(ob_002)
col_collection.objects.link(ob_005)
col_collection.objects.link(ob_007)
col_collection.objects.link(ob_011)
col_collection.objects.link(ob_013)
col_collection.objects.link(ob_005_1)
col_collection.objects.link(ob_006)
col_collection.objects.link(ob_007_1)
col_collection.objects.link(ob_x)
col_collection.objects.link(ob_003)
col_collection.objects.link(ob_cube_003)
col_collection.objects.link(ob_cube_004)
col_collection.objects.link(ob_cube_005)
col_collection.objects.link(ob_cube_006)
col_collection.objects.link(ob_cube_007)
col_collection.objects.link(ob_cube_008)
col_collection.objects.link(ob_cube_010)
col_collection.objects.link(ob_cube_011)
col_collection.objects.link(ob_cube_014)
col_collection.objects.link(ob_cube_015)
col_collection.objects.link(ob_cube_016)
col_collection.objects.link(ob_cube_017)
col_collection.objects.link(ob_cube_018)
col_collection.objects.link(ob_cube_019)
col_collection.objects.link(ob_cube_020)
col_collection.objects.link(ob_004)
col_collection.objects.link(ob_cube_021)
col_collection.objects.link(ob_cube_022)
col_collection.objects.link(ob_008)
col_collection.objects.link(ob_cube_023)
col_collection.objects.link(ob_cube_024)
col_collection.objects.link(ob_cube_025)
col_collection.objects.link(ob_cube_027)
col_collection.objects.link(ob_cube_028)
col_collection.objects.link(ob_009)
col_collection.objects.link(ob_cube_012)
col_collection.objects.link(ob_cube_013)
col_collection.objects.link(ob_cube_026)
col_collection.objects.link(ob_cube_029)
col_collection.objects.link(ob_cube_030)
col_collection.objects.link(ob_002_1)
col_collection.objects.link(ob_006_1)
col_collection.objects.link(ob_010)
col_collection.objects.link(ob_cube_031)
col_collection.objects.link(ob_cube_032)
col_collection.objects.link(ob_cube_033)
col_collection.objects.link(ob_cube_034)
col_collection.objects.link(ob_cube_035)
col_collection.objects.link(ob_cube_036)
col_collection.objects.link(ob_cube_037)
col_collection.objects.link(ob_012)

# ---- scene / render settings (as saved in the file)
scene.camera = ob_camera
scene.frame_start = 1; scene.frame_end = 250; scene.frame_set(1)
scene.render.engine = 'BLENDER_EEVEE_NEXT'
bpy.context.view_layer.update()
